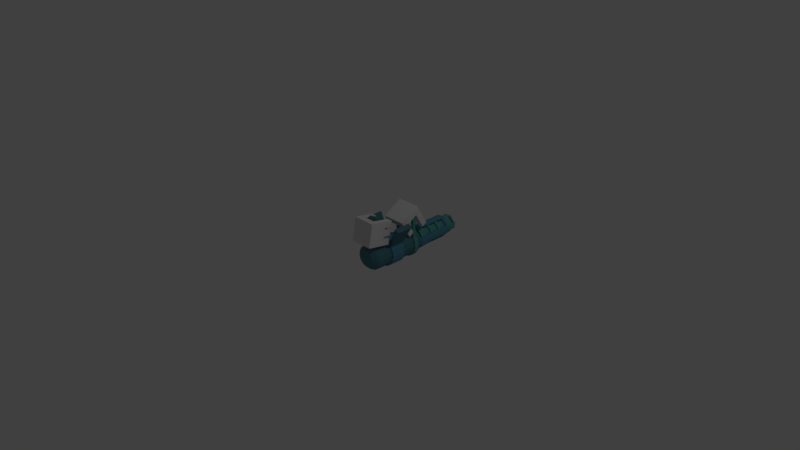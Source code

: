 # Source: cobaltcannon.blend  (saved by Blender 2.77.0; exported with 4.5.12 LTS)
import bpy
from mathutils import Matrix  # noqa: F401  (used for matrix-valued properties, if any)

bpy.ops.wm.read_factory_settings(use_empty=True)
scene = bpy.context.scene
scene.name = 'Scene'

# ---- collections
col_collection_1 = bpy.data.collections.new('Collection 1'); scene.collection.children.link(col_collection_1)

# ---- materials (node trees are filled in below, after node groups)
mat_transparent = bpy.data.materials.new('transparent')
mat_transparent.alpha_threshold = 0.0
mat_transparent.use_transparent_shadow = False
mat_transparent.roughness = 0.5
mat_gray = bpy.data.materials.new('gray')
mat_gray.alpha_threshold = 0.0
mat_gray.use_transparent_shadow = False
mat_gray.diffuse_color = (0.07859, 0.225, 0.2598, 1.0)
mat_gray.roughness = 0.5
mat_blue = bpy.data.materials.new('blue')
mat_blue.alpha_threshold = 0.0
mat_blue.use_transparent_shadow = False
mat_blue.diffuse_color = (0.09199, 0.2931, 0.4109, 1.0)
mat_blue.roughness = 0.5
mat_aqua = bpy.data.materials.new('aqua')
mat_aqua.alpha_threshold = 0.0
mat_aqua.use_transparent_shadow = False
mat_aqua.diffuse_color = (0.09682, 0.3757, 0.3447, 1.0)
mat_aqua.roughness = 0.5
mat_green = bpy.data.materials.new('green')
mat_green.alpha_threshold = 0.0
mat_green.use_transparent_shadow = False
mat_green.diffuse_color = (0.02317, 1.0, 0.0, 1.0)
mat_green.roughness = 0.5
mat_red = bpy.data.materials.new('red')
mat_red.alpha_threshold = 0.0
mat_red.use_transparent_shadow = False
mat_red.diffuse_color = (1.0, 0.0, 0.00277, 1.0)
mat_red.roughness = 0.5

# ---- material node trees

# ---- world
world_world = bpy.data.worlds.new('World'); scene.world = world_world
world_world.color = (0.05088, 0.05088, 0.05088)
world_world.use_sun_shadow = False
world_world.sun_shadow_jitter_overblur = 0.0
world_world.cycles.sampling_method = 'MANUAL'

# ---- cameras
cam_camera = bpy.data.cameras.new('Camera')
cam_camera.clip_end = 100.0
cam_camera.lens = 35.0
cam_camera.sensor_width = 32.0
cam_camera.sensor_height = 18.0
cam_camera.ortho_scale = 7.314
cam_camera.dof.focus_distance = 0.0
cam_camera.dof.aperture_fstop = 128.0

# ---- lights
light_lamp = bpy.data.lights.new('Lamp', 'POINT')
light_lamp.transmission_factor = 0.0
light_lamp.cutoff_distance = 30.0
light_lamp.energy = 100.0
light_lamp.shadow_buffer_clip_start = 1.001
light_lamp.shadow_soft_size = 0.1
light_lamp.shadow_maximum_resolution = 0.006
light_lamp.use_absolute_resolution = True

# ---- meshes
me_cylinder_015 = bpy.data.meshes.new('Cylinder.015')
me_cylinder_015.from_pydata([(0.0, 1.0, -1.0), (0.0, 1.0, 1.0), (0.3827, 0.9239, -1.0), (0.3827, 0.9239, 1.0), (0.7071, 0.7071, -1.0), (0.7071, 0.7071, 1.0), (0.9239, 0.3827, -1.0), (0.9239, 0.3827, 1.0), (1.0, -4.371e-08, -1.0), (1.0, -4.371e-08, 1.0), (0.9239, -0.3827, -1.0), (0.9239, -0.3827, 1.0), (0.7071, -0.7071, -1.0), (0.7071, -0.7071, 1.0), (0.3827, -0.9239, -1.0), (0.3827, -0.9239, 1.0), (1.51e-07, -1.0, -1.0), (1.51e-07, -1.0, 1.0), (-0.3827, -0.9239, -1.0), (-0.3827, -0.9239, 1.0), (-0.7071, -0.7071, -1.0), (-0.7071, -0.7071, 1.0), (-0.9239, -0.3827, -1.0), (-0.9239, -0.3827, 1.0), (-1.0, 1.192e-08, -1.0), (-1.0, 1.192e-08, 1.0), (-0.9239, 0.3827, -1.0), (-0.9239, 0.3827, 1.0), (-0.7071, 0.7071, -1.0), (-0.7071, 0.7071, 1.0), (-0.3827, 0.9239, -1.0), (-0.3827, 0.9239, 1.0), (-0.08333, -1.066, 1.0), (0.08333, -1.066, 1.0), (-0.08333, -1.066, -0.9998), (0.08333, -1.066, -0.9998), (-0.08333, -1.618, 1.0), (0.08333, -1.618, 1.0), (-0.08333, -1.566, -0.9998), (0.08333, -1.566, -0.9998), (-1.052, 0.08333, 1.0), (-1.052, -0.08333, 1.0), (-1.052, 0.08333, -0.9998), (-1.052, -0.08333, -0.9998), (-1.603, 0.08333, 1.0), (-1.603, -0.08333, 1.0), (-1.552, 0.08333, -0.9998), (-1.552, -0.08333, -0.9998), (0.08333, 1.066, 1.0), (-0.08333, 1.066, 1.0), (0.08333, 1.066, -0.9998), (-0.08333, 1.066, -0.9998), (0.08333, 1.618, 1.0), (-0.08333, 1.618, 1.0), (0.08333, 1.566, -0.9998), (-0.08333, 1.566, -0.9998), (1.061, -0.08333, 1.0), (1.061, 0.08333, 1.0), (1.061, -0.08333, -0.9998), (1.061, 0.08333, -0.9998), (1.612, -0.08333, 1.0), (1.612, 0.08333, 1.0), (1.561, -0.08333, -0.9998), (1.561, 0.08333, -0.9998), (-4.804e-07, 1.083, -1.5), (-4.733e-07, 1.083, 1.5), (0.4146, 1.001, 1.5), (0.4146, 1.001, -1.5), (0.3685, -0.8897, -1.5), (0.6809, -0.6809, -1.5), (0.8897, -0.3685, -1.5), (0.963, -4.209e-08, -1.5), (1.083, -4.735e-08, -1.5), (1.001, -0.4146, -1.5), (0.766, -0.766, -1.5), (0.4146, -1.001, -1.5), (-3.513e-07, -1.083, -1.5), (-0.4146, -1.001, -1.5), (-0.766, -0.766, -1.5), (-1.001, -0.4146, -1.5), (-1.083, 1.292e-08, -1.5), (-1.001, 0.4146, -1.5), (-0.963, 1.148e-08, -1.5), (-0.8897, -0.3685, -1.5), (-0.6809, -0.6809, -1.5), (-0.3685, -0.8897, -1.5), (-3.513e-07, -0.963, -1.5), (0.8897, 0.3685, -1.5), (0.6809, 0.6809, -1.5), (0.3685, 0.8897, -1.5), (-4.804e-07, 0.963, -1.5), (-0.3685, 0.8897, -1.5), (-0.6809, 0.6809, -1.5), (-0.8897, 0.3685, -1.5), (-0.766, 0.766, -1.5), (-0.4146, 1.001, -1.5), (0.766, 0.766, -1.5), (1.001, 0.4146, -1.5), (-0.4146, 1.001, 1.5), (0.963, -4.209e-08, 1.5), (1.083, -4.735e-08, 1.5), (1.001, 0.4146, 1.5), (0.766, 0.766, 1.5), (-0.766, 0.766, 1.5), (-1.001, 0.4146, 1.5), (-1.083, 1.292e-08, 1.5), (-1.001, -0.4146, 1.5), (-0.963, 1.148e-08, 1.5), (-0.8897, 0.3685, 1.5), (-0.6809, 0.6809, 1.5), (-0.3685, 0.8897, 1.5), (-4.733e-07, 0.963, 1.5), (0.3685, 0.8897, 1.5), (0.6809, 0.6809, 1.5), (0.8897, 0.3685, 1.5), (0.3685, -0.8897, 1.5), (-3.441e-07, -0.963, 1.5), (-0.3685, -0.8897, 1.5), (-0.6809, -0.6809, 1.5), (-0.8897, -0.3685, 1.5), (-0.766, -0.766, 1.5), (-0.4146, -1.001, 1.5), (-3.441e-07, -1.083, 1.5), (0.4146, -1.001, 1.5), (0.766, -0.766, 1.5), (1.001, -0.4146, 1.5), (0.8897, -0.3685, 1.5), (0.6809, -0.6809, 1.5)], [], [(0, 1, 3, 2), (2, 3, 5, 4), (4, 5, 7, 6), (6, 7, 9, 8), (8, 9, 11, 10), (10, 11, 13, 12), (12, 13, 15, 14), (14, 15, 17, 16), (16, 17, 19, 18), (18, 19, 21, 20), (20, 21, 23, 22), (22, 23, 25, 24), (24, 25, 27, 26), (26, 27, 29, 28), (3, 1, 31, 29, 27, 25, 23, 21, 19, 17, 15, 13, 11, 9, 7, 5), (28, 29, 31, 30), (30, 31, 1, 0), (0, 2, 4, 6, 8, 10, 12, 14, 16, 18, 20, 22, 24, 26, 28, 30), (33, 35, 34, 32), (35, 39, 38, 34), (39, 37, 36, 38), (37, 33, 32, 36), (32, 34, 38, 36), (37, 39, 35, 33), (41, 43, 42, 40), (43, 47, 46, 42), (47, 45, 44, 46), (45, 41, 40, 44), (40, 42, 46, 44), (45, 47, 43, 41), (49, 51, 50, 48), (51, 55, 54, 50), (55, 53, 52, 54), (53, 49, 48, 52), (48, 50, 54, 52), (53, 55, 51, 49), (57, 59, 58, 56), (59, 63, 62, 58), (63, 61, 60, 62), (61, 57, 56, 60), (56, 58, 62, 60), (61, 63, 59, 57), (64, 65, 66, 67), (68, 69, 70, 71, 72, 73, 74, 75, 76, 77, 78, 79, 80, 81, 82, 83, 84, 85, 86), (71, 87, 88, 89, 90, 91, 92, 93, 82, 81, 94, 95, 64, 67, 96, 97, 72), (95, 98, 65, 64), (99, 100, 101, 102, 66, 65, 98, 103, 104, 105, 106, 107, 108, 109, 110, 111, 112, 113, 114), (115, 116, 117, 118, 119, 107, 106, 120, 121, 122, 123, 124, 125, 100, 99, 126, 127), (67, 66, 102, 96), (96, 102, 101, 97), (97, 101, 100, 72), (72, 100, 125, 73), (73, 125, 124, 74), (74, 124, 123, 75), (75, 123, 122, 76), (76, 122, 121, 77), (77, 121, 120, 78), (78, 120, 106, 79), (79, 106, 105, 80), (80, 105, 104, 81), (81, 104, 103, 94), (94, 103, 98, 95), (90, 89, 112, 111), (91, 90, 111, 110), (89, 88, 113, 112), (92, 91, 110, 109), (88, 87, 114, 113), (93, 92, 109, 108), (87, 71, 99, 114), (82, 93, 108, 107), (71, 70, 126, 99), (83, 82, 107, 119), (70, 69, 127, 126), (84, 83, 119, 118), (69, 68, 115, 127), (85, 84, 118, 117), (68, 86, 116, 115), (86, 85, 117, 116)])
me_cylinder_015.polygons.foreach_set('material_index', [0, 0, 0, 0, 0, 0, 0, 0, 0, 0, 0, 0, 0, 0, 0, 0, 0, 0, 1, 1, 1, 1, 1, 1, 1, 1, 1, 1, 1, 1, 1, 1, 1, 1, 1, 1, 1, 1, 1, 1, 1, 1, 1, 1, 1, 1, 1, 1, 1, 1, 1, 1, 1, 1, 1, 1, 1, 1, 1, 1, 1, 1, 1, 1, 1, 1, 1, 1, 1, 1, 1, 1, 1, 1, 1, 1, 1, 1])
me_cylinder_015.materials.append(mat_transparent)
me_cylinder_015.materials.append(mat_gray)
me_cylinder_015.use_remesh_preserve_volume = False
me_cylinder_015.use_remesh_preserve_attributes = False
me_cylinder_015.use_mirror_vertex_groups = False
me_cylinder_015.update()
me_cylinder_006 = bpy.data.meshes.new('Cylinder.006')
me_cylinder_006.from_pydata([(0.0, 1.0, -1.0), (0.0, 1.0, 1.0), (0.3827, 0.9239, -1.0), (0.3827, 0.9239, 1.0), (0.7071, 0.7071, -1.0), (0.7071, 0.7071, 1.0), (0.9239, 0.3827, -1.0), (0.9239, 0.3827, 1.0), (1.0, -4.371e-08, -1.0), (1.0, -4.371e-08, 1.0), (0.9239, -0.3827, -1.0), (0.9239, -0.3827, 1.0), (0.7071, -0.7071, -1.0), (0.7071, -0.7071, 1.0), (0.3827, -0.9239, -1.0), (0.3827, -0.9239, 1.0), (1.51e-07, -1.0, -1.0), (1.51e-07, -1.0, 1.0), (-0.3827, -0.9239, -1.0), (-0.3827, -0.9239, 1.0), (-0.7071, -0.7071, -1.0), (-0.7071, -0.7071, 1.0), (-0.9239, -0.3827, -1.0), (-0.9239, -0.3827, 1.0), (-1.0, 1.192e-08, -1.0), (-1.0, 1.192e-08, 1.0), (-0.9239, 0.3827, -1.0), (-0.9239, 0.3827, 1.0), (-0.7071, 0.7071, -1.0), (-0.7071, 0.7071, 1.0), (-0.3827, 0.9239, -1.0), (-0.3827, 0.9239, 1.0), (-0.01928, 1.094, -1.0), (-0.01928, 1.094, 1.0), (0.4014, 1.018, 1.0), (0.4014, 1.018, -1.0), (0.4014, -1.018, -1.0), (0.4014, -1.018, 1.0), (-0.01881, -1.094, 1.0), (-0.01881, -1.094, -1.0), (-0.01873, -1.094, -1.0), (-0.01873, -1.094, 1.0), (-0.4014, -1.018, 1.0), (-0.4014, -1.018, -1.0), (-0.4014, 1.018, -1.0), (-0.4014, 1.018, 1.0), (-0.01873, 1.094, 1.0), (-0.01873, 1.094, -1.0), (0.3827, 0.9239, 15.0), (3.773e-15, 1.0, 15.0), (1.51e-07, -1.0, 15.0), (0.3827, -0.9239, 15.0), (-0.3827, -0.9239, 15.0), (-0.3827, 0.9239, 15.0), (0.4014, 1.018, 15.0), (-0.01928, 1.094, 15.0), (-0.01881, -1.094, 15.0), (0.4014, -1.018, 15.0), (-0.4014, -1.018, 15.0), (-0.01873, -1.094, 15.0), (-0.01873, 1.094, 15.0), (-0.4014, 1.018, 15.0), (0.4074, 0.9828, 20.26), (0.0003439, 1.064, 20.26), (0.0003441, -1.064, 20.26), (0.4074, -0.9828, 20.26), (-0.4067, -0.9828, 20.26), (-0.4067, 0.9828, 20.26), (0.4273, 1.083, 20.26), (-0.02016, 1.164, 20.26), (-0.01967, -1.164, 20.26), (0.4273, -1.083, 20.26), (-0.4267, -1.083, 20.26), (-0.01958, -1.164, 20.26), (-0.01958, 1.164, 20.26), (-0.4267, 1.083, 20.26), (0.4038, 0.9742, 24.23), (0.0002938, 1.054, 24.23), (0.000294, -1.054, 24.23), (0.4038, -0.9742, 24.23), (-0.4032, -0.9742, 24.23), (-0.4032, 0.9742, 24.23), (0.4236, 1.073, 24.23), (-0.02003, 1.154, 24.23), (-0.01954, -1.154, 24.23), (0.4236, -1.073, 24.23), (-0.423, -1.073, 24.23), (-0.01945, -1.154, 24.23), (-0.01945, 1.154, 24.23), (-0.423, 1.073, 24.23), (0.2984, 0.7231, 27.28), (-0.001172, 0.7827, 27.28), (-0.001172, -0.7827, 27.28), (0.2984, -0.7231, 27.28), (-0.3007, -0.7231, 27.28), (-0.3007, 0.7231, 27.28), (0.313, 0.7968, 27.28), (-0.01626, 0.8564, 27.28), (-0.0159, -0.8564, 27.28), (0.313, -0.7968, 27.28), (-0.3154, -0.7968, 27.28), (-0.01583, -0.8564, 27.28), (-0.01583, 0.8564, 27.28), (-0.3154, 0.7968, 27.28)], [], [(2, 3, 5, 4), (4, 5, 7, 6), (6, 7, 9, 8), (8, 9, 11, 10), (10, 11, 13, 12), (12, 13, 15, 14), (18, 19, 21, 20), (20, 21, 23, 22), (22, 23, 25, 24), (24, 25, 27, 26), (26, 27, 29, 28), (3, 1, 31, 29, 27, 25, 23, 21, 19, 17, 15, 13, 11, 9, 7, 5), (28, 29, 31, 30), (0, 2, 4, 6, 8, 10, 12, 14, 16, 18, 20, 22, 24, 26, 28, 30), (32, 33, 34, 35), (1, 33, 32, 0), (37, 15, 51, 57), (2, 35, 34, 3), (0, 32, 35, 2), (36, 37, 38, 39), (15, 37, 36, 14), (15, 17, 50, 51), (16, 39, 38, 17), (14, 36, 39, 16), (40, 41, 42, 43), (17, 41, 40, 16), (33, 1, 49, 55), (18, 43, 42, 19), (16, 40, 43, 18), (44, 45, 46, 47), (31, 45, 44, 30), (46, 45, 61, 60), (0, 47, 46, 1), (30, 44, 47, 0), (51, 50, 64, 65), (57, 51, 65, 71), (49, 60, 74, 63), (49, 48, 62, 63), (1, 3, 48, 49), (41, 17, 50, 59), (45, 31, 53, 61), (3, 34, 54, 48), (31, 1, 49, 53), (17, 38, 56, 50), (19, 42, 58, 52), (17, 19, 52, 50), (1, 46, 60, 49), (34, 33, 55, 54), (38, 37, 57, 56), (42, 41, 59, 58), (71, 65, 79, 85), (63, 74, 88, 77), (63, 62, 76, 77), (70, 71, 85, 84), (50, 56, 70, 64), (50, 52, 66, 64), (58, 59, 73, 72), (53, 49, 63, 67), (59, 50, 64, 73), (54, 55, 69, 68), (52, 58, 72, 66), (55, 49, 63, 69), (60, 61, 75, 74), (48, 54, 68, 62), (61, 53, 67, 75), (56, 57, 71, 70), (77, 88, 102, 91), (77, 76, 90, 91), (84, 85, 99, 98), (89, 81, 95, 103), (65, 64, 78, 79), (64, 70, 84, 78), (64, 66, 80, 78), (72, 73, 87, 86), (67, 63, 77, 81), (73, 64, 78, 87), (68, 69, 83, 82), (66, 72, 86, 80), (69, 63, 77, 83), (74, 75, 89, 88), (62, 68, 82, 76), (75, 67, 81, 89), (90, 96, 97, 91), (92, 98, 99, 93), (94, 100, 101, 92), (91, 102, 103, 95), (85, 79, 93, 99), (79, 78, 92, 93), (78, 84, 98, 92), (78, 80, 94, 92), (86, 87, 101, 100), (81, 77, 91, 95), (87, 78, 92, 101), (82, 83, 97, 96), (80, 86, 100, 94), (83, 77, 91, 97), (88, 89, 103, 102), (76, 82, 96, 90)])
me_cylinder_006.materials.append(mat_blue)
me_cylinder_006.use_remesh_preserve_volume = False
me_cylinder_006.use_remesh_preserve_attributes = False
me_cylinder_006.use_mirror_vertex_groups = False
me_cylinder_006.update()
me_cylinder_004 = bpy.data.meshes.new('Cylinder.004')
me_cylinder_004.from_pydata([(0.0, 1.0, -1.0), (0.0, 1.0, 1.0), (0.3827, 0.9239, 1.0), (0.3827, 0.9239, -1.0), (0.3197, 0.7718, -1.076), (1.49e-08, 0.8353, -1.076), (-0.3827, 0.9239, -1.0), (-0.3827, 0.9239, 1.0), (-1.49e-08, 1.199, 1.186), (0.4587, 1.107, 1.186), (0.7071, 0.7071, 1.0), (0.7071, 0.7071, -1.0), (-0.3197, 0.7718, -1.076), (0.5907, 0.5907, -1.076), (0.7718, 0.3197, -1.076), (0.8353, -2.913e-08, -1.076), (0.7718, -0.3197, -1.076), (0.5907, -0.5907, -1.076), (0.3197, -0.7718, -1.076), (1.49e-07, -0.8353, -1.076), (4.47e-08, -0.6667, -1.076), (0.2551, -0.6159, -1.076), (0.4714, -0.4714, -1.076), (0.6159, -0.2551, -1.076), (0.6667, 4.35e-09, -1.076), (0.6159, 0.2551, -1.076), (0.4714, 0.4714, -1.076), (0.2551, 0.6159, -1.076), (1.49e-08, 0.6667, -1.076), (-0.2551, 0.6159, -1.076), (-0.4714, 0.4714, -1.076), (-0.6159, 0.2551, -1.076), (-0.6667, -1.546e-07, -1.076), (-0.6159, -0.2551, -1.076), (-0.4714, -0.4714, -1.076), (-0.2551, -0.6159, -1.076), (-0.3197, -0.7718, -1.076), (-0.5907, -0.5907, -1.076), (-0.7718, -0.3197, -1.076), (-0.8353, 1.734e-08, -1.076), (-0.7718, 0.3197, -1.076), (-0.5907, 0.5907, -1.076), (-0.7071, 0.7071, -1.0), (-0.7071, 0.7071, 1.0), (-0.4587, 1.107, 1.186), (0.8475, 0.8475, 1.186), (-0.8475, 0.8475, 1.186), (-1.107, 0.4587, 1.186), (-1.199, 2.61e-08, 1.186), (-1.107, -0.4587, 1.186), (-0.8475, -0.8475, 1.186), (-0.4587, -1.107, 1.186), (1.788e-07, -1.199, 1.186), (0.4587, -1.107, 1.186), (0.8475, -0.8475, 1.186), (1.107, -0.4587, 1.186), (1.199, -4.058e-08, 1.186), (1.107, 0.4587, 1.186), (0.9239, 0.3827, 1.0), (0.9239, 0.3827, -1.0), (1.0, -4.371e-08, -1.0), (0.9239, -0.3827, -1.0), (0.7071, -0.7071, -1.0), (0.3827, -0.9239, -1.0), (1.639e-07, -1.0, -1.0), (-0.3827, -0.9239, -1.0), (-0.7071, -0.7071, -1.0), (-0.9239, -0.3827, -1.0), (-1.0, 1.192e-08, -1.0), (-0.9239, 0.3827, -1.0), (-0.9239, 0.3827, 1.0), (-1.0, 1.192e-08, 1.0), (-0.9239, -0.3827, 1.0), (-0.7071, -0.7071, 1.0), (-0.3827, -0.9239, 1.0), (1.639e-07, -1.0, 1.0), (0.3827, -0.9239, 1.0), (0.7071, -0.7071, 1.0), (0.9239, -0.3827, 1.0), (1.0, -4.371e-08, 1.0), (-0.6159, 0.2551, -1.046), (-0.6667, -1.51e-07, -1.046), (-0.6159, -0.2551, -1.046), (-0.4714, 0.4714, -1.046), (-0.2551, 0.6159, -1.046), (1.49e-08, 0.6667, -1.046), (0.2551, 0.6159, -1.046), (0.4714, 0.4714, -1.046), (0.6159, 0.2551, -1.046), (0.6667, 7.91e-09, -1.046), (0.6159, -0.2551, -1.046), (0.4714, -0.4714, -1.046), (0.2551, -0.6159, -1.046), (4.47e-08, -0.6667, -1.046), (-0.2551, -0.6159, -1.046), (-0.4714, -0.4714, -1.046), (-0.01267, 1.062, -1.134), (0.395, 0.9859, -1.134), (0.332, 0.8338, -1.21), (-0.01267, 0.8974, -1.21), (-0.395, 0.9859, -1.134), (-0.01234, 1.062, -1.134), (-0.01234, 0.8974, -1.21), (-0.332, 0.8338, -1.21), (0.9859, 0.395, -1.134), (1.062, 0.01234, -1.134), (0.8974, 0.01234, -1.21), (0.8338, 0.332, -1.21), (1.062, 0.01399, -1.134), (0.9859, -0.395, -1.134), (0.8338, -0.332, -1.21), (0.8974, 0.01399, -1.21), (0.395, -0.9859, -1.134), (-0.01267, -1.062, -1.134), (-0.01267, -0.8974, -1.21), (0.332, -0.8338, -1.21), (-0.01234, -1.062, -1.134), (-0.395, -0.9859, -1.134), (-0.332, -0.8338, -1.21), (-0.01234, -0.8974, -1.21), (-0.9859, -0.395, -1.134), (-1.062, 0.01265, -1.134), (-0.8974, 0.01399, -1.21), (-0.8338, -0.332, -1.21), (-1.062, 0.01234, -1.134), (-0.9859, 0.395, -1.134), (-0.8338, 0.332, -1.21), (-0.8974, 0.01234, -1.21), (0.3321, 0.8335, -1.253), (-0.01196, 0.8977, -1.253), (0.279, 0.7051, -1.318), (-0.01196, 0.7587, -1.318), (-0.01169, 0.8977, -1.253), (-0.3347, 0.8335, -1.253), (-0.01169, 0.7587, -1.318), (-0.2815, 0.7051, -1.318), (0.8951, 0.01175, -1.253), (0.8309, 0.3347, -1.253), (0.7561, 0.01175, -1.318), (0.7025, 0.2816, -1.318), (0.8309, -0.3321, -1.253), (0.8951, 0.01314, -1.253), (0.7025, -0.2789, -1.318), (0.7561, 0.01314, -1.318), (-0.01196, -0.8951, -1.253), (0.3321, -0.8308, -1.253), (-0.01196, -0.7561, -1.318), (0.279, -0.7024, -1.318), (-0.3347, -0.8308, -1.253), (-0.01169, -0.8951, -1.253), (-0.2815, -0.7024, -1.318), (-0.01169, -0.7561, -1.318), (-0.8977, 0.0118, -1.253), (-0.8334, -0.3321, -1.253), (-0.7587, 0.0118, -1.318), (-0.705, -0.2789, -1.318), (-0.8334, 0.3347, -1.253), (-0.8977, 0.01175, -1.253), (-0.705, 0.2816, -1.318), (-0.7587, 0.01175, -1.318)], [], [(0, 1, 2, 3), (6, 7, 1, 0), (2, 1, 8, 9), (3, 2, 10, 11), (3, 11, 13, 4), (5, 4, 13, 14, 15, 16, 17, 18, 19, 20, 21, 22, 23, 24, 25, 26, 27, 28, 29), (5, 29, 30, 31, 32, 33, 34, 35, 20, 19, 36, 37, 38, 39, 40, 41, 12), (42, 43, 7, 6), (1, 7, 44, 8), (10, 2, 9, 45), (9, 8, 44, 46, 47, 48, 49, 50, 51, 52, 53, 54, 55, 56, 57, 45), (11, 10, 58, 59), (42, 6, 12, 41), (11, 59, 14, 13), (61, 62, 17, 16), (62, 63, 18, 17), (65, 66, 37, 36), (66, 67, 38, 37), (69, 42, 41, 40), (69, 70, 43, 42), (7, 43, 46, 44), (58, 10, 45, 57), (43, 70, 47, 46), (70, 71, 48, 47), (71, 72, 49, 48), (72, 73, 50, 49), (73, 74, 51, 50), (74, 75, 52, 51), (75, 76, 53, 52), (76, 77, 54, 53), (77, 78, 55, 54), (78, 79, 56, 55), (79, 58, 57, 56), (59, 58, 79, 60), (60, 79, 78, 61), (61, 78, 77, 62), (62, 77, 76, 63), (63, 76, 75, 64), (64, 75, 74, 65), (65, 74, 73, 66), (66, 73, 72, 67), (67, 72, 71, 68), (68, 71, 70, 69), (32, 31, 80, 81), (33, 32, 81, 82), (80, 83, 84, 85, 86, 87, 88, 89, 90, 91, 92, 93, 94, 95, 82, 81), (31, 30, 83, 80), (34, 33, 82, 95), (35, 34, 95, 94), (20, 35, 94, 93), (21, 20, 93, 92), (22, 21, 92, 91), (23, 22, 91, 90), (24, 23, 90, 89), (25, 24, 89, 88), (26, 25, 88, 87), (27, 26, 87, 86), (28, 27, 86, 85), (29, 28, 85, 84), (30, 29, 84, 83), (102, 103, 135, 134), (3, 97, 96, 0), (4, 98, 97, 3), (5, 99, 98, 4), (0, 96, 99, 5), (122, 123, 155, 154), (0, 101, 100, 6), (5, 102, 101, 0), (12, 103, 102, 5), (6, 100, 103, 12), (101, 102, 134, 132), (60, 105, 104, 59), (15, 106, 105, 60), (14, 107, 106, 15), (59, 104, 107, 14), (121, 122, 154, 152), (61, 109, 108, 60), (16, 110, 109, 61), (15, 111, 110, 16), (60, 108, 111, 15), (115, 112, 145, 147), (64, 113, 112, 63), (19, 114, 113, 64), (18, 115, 114, 19), (63, 112, 115, 18), (100, 101, 132, 133), (65, 117, 116, 64), (36, 118, 117, 65), (19, 119, 118, 36), (64, 116, 119, 19), (120, 121, 152, 153), (68, 121, 120, 67), (39, 122, 121, 68), (38, 123, 122, 39), (67, 120, 123, 38), (114, 115, 147, 146), (69, 125, 124, 68), (40, 126, 125, 69), (39, 127, 126, 40), (68, 124, 127, 39), (129, 128, 130, 131), (133, 132, 134, 135), (137, 136, 138, 139), (141, 140, 142, 143), (145, 144, 146, 147), (149, 148, 150, 151), (153, 152, 154, 155), (157, 156, 158, 159), (108, 109, 140, 141), (123, 120, 153, 155), (103, 100, 133, 135), (109, 110, 142, 140), (110, 111, 143, 142), (116, 117, 148, 149), (96, 97, 128, 129), (111, 108, 141, 143), (117, 118, 150, 148), (97, 98, 130, 128), (118, 119, 151, 150), (98, 99, 131, 130), (124, 125, 156, 157), (104, 105, 136, 137), (119, 116, 149, 151), (99, 96, 129, 131), (125, 126, 158, 156), (105, 106, 138, 136), (126, 127, 159, 158), (106, 107, 139, 138), (112, 113, 144, 145), (127, 124, 157, 159), (107, 104, 137, 139), (113, 114, 146, 144)])
me_cylinder_004.polygons.foreach_set('material_index', [0, 0, 0, 0, 0, 0, 0, 0, 0, 0, 0, 0, 0, 0, 0, 0, 0, 0, 0, 0, 0, 0, 0, 0, 0, 0, 0, 0, 0, 0, 0, 0, 0, 0, 0, 0, 0, 0, 0, 0, 0, 0, 0, 0, 0, 1, 0, 0, 0, 0, 0, 0, 0, 0, 0, 0, 0, 0, 0, 0, 0, 0, 0, 0, 0, 0, 0, 0, 0, 0, 0, 0, 0, 0, 0, 0, 0, 0, 0, 0, 0, 0, 0, 0, 0, 0, 0, 0, 0, 0, 0, 0, 0, 0, 0, 0, 0, 0, 0, 0, 0, 0, 0, 0, 0, 0, 0, 0, 0, 0, 0, 0, 0, 0, 0, 0, 0, 0, 0, 0, 0, 0, 0, 0, 0, 0, 0, 0, 0, 0, 0, 0])
me_cylinder_004.materials.append(mat_aqua)
me_cylinder_004.materials.append(mat_green)
me_cylinder_004.use_remesh_preserve_volume = False
me_cylinder_004.use_remesh_preserve_attributes = False
me_cylinder_004.use_mirror_vertex_groups = False
me_cylinder_004.update()
me_cylinder_009 = bpy.data.meshes.new('Cylinder.009')
me_cylinder_009.from_pydata([(0.0, 1.0, -1.0), (0.0, 1.0, 1.0), (0.3827, 0.9239, -1.0), (0.3827, 0.9239, 1.0), (0.7071, 0.7071, -1.0), (0.7071, 0.7071, 1.0), (0.9239, 0.3827, -1.0), (0.9239, 0.3827, 1.0), (1.0, -4.371e-08, -1.0), (1.0, -4.371e-08, 1.0), (0.9239, -0.3827, -1.0), (0.9239, -0.3827, 1.0), (0.7071, -0.7071, -1.0), (0.7071, -0.7071, 1.0), (0.3827, -0.9239, -1.0), (0.3827, -0.9239, 1.0), (1.51e-07, -1.0, -1.0), (1.51e-07, -1.0, 1.0), (-0.3827, -0.9239, -1.0), (-0.3827, -0.9239, 1.0), (-0.7071, -0.7071, -1.0), (-0.7071, -0.7071, 1.0), (-0.9239, -0.3827, -1.0), (-0.9239, -0.3827, 1.0), (-1.0, 1.192e-08, -1.0), (-1.0, 1.192e-08, 1.0), (-0.9239, 0.3827, -1.0), (-0.9239, 0.3827, 1.0), (-0.7071, 0.7071, -1.0), (-0.7071, 0.7071, 1.0), (-0.3827, 0.9239, -1.0), (-0.3827, 0.9239, 1.0)], [], [(0, 1, 3, 2), (2, 3, 5, 4), (4, 5, 7, 6), (6, 7, 9, 8), (8, 9, 11, 10), (10, 11, 13, 12), (12, 13, 15, 14), (14, 15, 17, 16), (16, 17, 19, 18), (18, 19, 21, 20), (20, 21, 23, 22), (22, 23, 25, 24), (24, 25, 27, 26), (26, 27, 29, 28), (3, 1, 31, 29, 27, 25, 23, 21, 19, 17, 15, 13, 11, 9, 7, 5), (28, 29, 31, 30), (30, 31, 1, 0), (0, 2, 4, 6, 8, 10, 12, 14, 16, 18, 20, 22, 24, 26, 28, 30)])
me_cylinder_009.materials.append(mat_aqua)
me_cylinder_009.use_remesh_preserve_volume = False
me_cylinder_009.use_remesh_preserve_attributes = False
me_cylinder_009.use_mirror_vertex_groups = False
me_cylinder_009.update()
me_cylinder_010 = bpy.data.meshes.new('Cylinder.010')
me_cylinder_010.from_pydata([(0.0, 1.0, -1.0), (0.0, 1.0, 1.0), (0.3827, 0.9239, -1.0), (0.3827, 0.9239, 1.0), (0.7071, 0.7071, -1.0), (0.7071, 0.7071, 1.0), (0.9239, 0.3827, -1.0), (0.9239, 0.3827, 1.0), (1.0, -4.371e-08, -1.0), (1.0, -4.371e-08, 1.0), (0.9239, -0.3827, -1.0), (0.9239, -0.3827, 1.0), (0.7071, -0.7071, -1.0), (0.7071, -0.7071, 1.0), (0.3827, -0.9239, -1.0), (0.3827, -0.9239, 1.0), (1.51e-07, -1.0, -1.0), (1.51e-07, -1.0, 1.0), (-0.3827, -0.9239, -1.0), (-0.3827, -0.9239, 1.0), (-0.7071, -0.7071, -1.0), (-0.7071, -0.7071, 1.0), (-0.9239, -0.3827, -1.0), (-0.9239, -0.3827, 1.0), (-1.0, 1.192e-08, -1.0), (-1.0, 1.192e-08, 1.0), (-0.9239, 0.3827, -1.0), (-0.9239, 0.3827, 1.0), (-0.7071, 0.7071, -1.0), (-0.7071, 0.7071, 1.0), (-0.3827, 0.9239, -1.0), (-0.3827, 0.9239, 1.0)], [], [(0, 1, 3, 2), (2, 3, 5, 4), (4, 5, 7, 6), (6, 7, 9, 8), (8, 9, 11, 10), (10, 11, 13, 12), (12, 13, 15, 14), (14, 15, 17, 16), (16, 17, 19, 18), (18, 19, 21, 20), (20, 21, 23, 22), (22, 23, 25, 24), (24, 25, 27, 26), (26, 27, 29, 28), (3, 1, 31, 29, 27, 25, 23, 21, 19, 17, 15, 13, 11, 9, 7, 5), (28, 29, 31, 30), (30, 31, 1, 0), (0, 2, 4, 6, 8, 10, 12, 14, 16, 18, 20, 22, 24, 26, 28, 30)])
me_cylinder_010.materials.append(mat_aqua)
me_cylinder_010.use_remesh_preserve_volume = False
me_cylinder_010.use_remesh_preserve_attributes = False
me_cylinder_010.use_mirror_vertex_groups = False
me_cylinder_010.update()
me_cylinder_011 = bpy.data.meshes.new('Cylinder.011')
me_cylinder_011.from_pydata([(0.0, 1.0, -1.0), (0.0, 1.0, 1.0), (0.3827, 0.9239, -1.0), (0.3827, 0.9239, 1.0), (0.7071, 0.7071, -1.0), (0.7071, 0.7071, 1.0), (0.9239, 0.3827, -1.0), (0.9239, 0.3827, 1.0), (1.0, -4.371e-08, -1.0), (1.0, -4.371e-08, 1.0), (0.9239, -0.3827, -1.0), (0.9239, -0.3827, 1.0), (0.7071, -0.7071, -1.0), (0.7071, -0.7071, 1.0), (0.3827, -0.9239, -1.0), (0.3827, -0.9239, 1.0), (1.51e-07, -1.0, -1.0), (1.51e-07, -1.0, 1.0), (-0.3827, -0.9239, -1.0), (-0.3827, -0.9239, 1.0), (-0.7071, -0.7071, -1.0), (-0.7071, -0.7071, 1.0), (-0.9239, -0.3827, -1.0), (-0.9239, -0.3827, 1.0), (-1.0, 1.192e-08, -1.0), (-1.0, 1.192e-08, 1.0), (-0.9239, 0.3827, -1.0), (-0.9239, 0.3827, 1.0), (-0.7071, 0.7071, -1.0), (-0.7071, 0.7071, 1.0), (-0.3827, 0.9239, -1.0), (-0.3827, 0.9239, 1.0)], [], [(0, 1, 3, 2), (2, 3, 5, 4), (4, 5, 7, 6), (6, 7, 9, 8), (8, 9, 11, 10), (10, 11, 13, 12), (12, 13, 15, 14), (14, 15, 17, 16), (16, 17, 19, 18), (18, 19, 21, 20), (20, 21, 23, 22), (22, 23, 25, 24), (24, 25, 27, 26), (26, 27, 29, 28), (3, 1, 31, 29, 27, 25, 23, 21, 19, 17, 15, 13, 11, 9, 7, 5), (28, 29, 31, 30), (30, 31, 1, 0), (0, 2, 4, 6, 8, 10, 12, 14, 16, 18, 20, 22, 24, 26, 28, 30)])
me_cylinder_011.materials.append(mat_aqua)
me_cylinder_011.use_remesh_preserve_volume = False
me_cylinder_011.use_remesh_preserve_attributes = False
me_cylinder_011.use_mirror_vertex_groups = False
me_cylinder_011.update()
me_cylinder_012 = bpy.data.meshes.new('Cylinder.012')
me_cylinder_012.from_pydata([(0.0, 1.0, -1.0), (0.0, 1.0, 1.0), (0.3827, 0.9239, -1.0), (0.3827, 0.9239, 1.0), (0.7071, 0.7071, -1.0), (0.7071, 0.7071, 1.0), (0.9239, 0.3827, -1.0), (0.9239, 0.3827, 1.0), (1.0, -4.371e-08, -1.0), (1.0, -4.371e-08, 1.0), (0.9239, -0.3827, -1.0), (0.9239, -0.3827, 1.0), (0.7071, -0.7071, -1.0), (0.7071, -0.7071, 1.0), (0.3827, -0.9239, -1.0), (0.3827, -0.9239, 1.0), (1.51e-07, -1.0, -1.0), (1.51e-07, -1.0, 1.0), (-0.3827, -0.9239, -1.0), (-0.3827, -0.9239, 1.0), (-0.7071, -0.7071, -1.0), (-0.7071, -0.7071, 1.0), (-0.9239, -0.3827, -1.0), (-0.9239, -0.3827, 1.0), (-1.0, 1.192e-08, -1.0), (-1.0, 1.192e-08, 1.0), (-0.9239, 0.3827, -1.0), (-0.9239, 0.3827, 1.0), (-0.7071, 0.7071, -1.0), (-0.7071, 0.7071, 1.0), (-0.3827, 0.9239, -1.0), (-0.3827, 0.9239, 1.0), (-0.01928, 1.094, -1.0), (-0.01928, 1.094, 1.0), (0.4014, 1.018, 1.0), (0.4014, 1.018, -1.0), (0.4014, -1.018, -1.0), (0.4014, -1.018, 1.0), (-0.01881, -1.094, 1.0), (-0.01881, -1.094, -1.0), (-0.01873, -1.094, -1.0), (-0.01873, -1.094, 1.0), (-0.4014, -1.018, 1.0), (-0.4014, -1.018, -1.0), (-0.4014, 1.018, -1.0), (-0.4014, 1.018, 1.0), (-0.01873, 1.094, 1.0), (-0.01873, 1.094, -1.0), (0.3827, 0.9239, 15.0), (3.773e-15, 1.0, 15.0), (1.51e-07, -1.0, 15.0), (0.3827, -0.9239, 15.0), (-0.3827, -0.9239, 15.0), (-0.3827, 0.9239, 15.0), (0.4014, 1.018, 15.0), (-0.01928, 1.094, 15.0), (-0.01881, -1.094, 15.0), (0.4014, -1.018, 15.0), (-0.4014, -1.018, 15.0), (-0.01873, -1.094, 15.0), (-0.01873, 1.094, 15.0), (-0.4014, 1.018, 15.0), (0.4074, 0.9828, 20.26), (0.0003439, 1.064, 20.26), (0.0003441, -1.064, 20.26), (0.4074, -0.9828, 20.26), (-0.4067, -0.9828, 20.26), (-0.4067, 0.9828, 20.26), (0.4273, 1.083, 20.26), (-0.02016, 1.164, 20.26), (-0.01967, -1.164, 20.26), (0.4273, -1.083, 20.26), (-0.4267, -1.083, 20.26), (-0.01958, -1.164, 20.26), (-0.01958, 1.164, 20.26), (-0.4267, 1.083, 20.26), (0.4038, 0.9742, 24.23), (0.0002938, 1.054, 24.23), (0.000294, -1.054, 24.23), (0.4038, -0.9742, 24.23), (-0.4032, -0.9742, 24.23), (-0.4032, 0.9742, 24.23), (0.4236, 1.073, 24.23), (-0.02003, 1.154, 24.23), (-0.01954, -1.154, 24.23), (0.4236, -1.073, 24.23), (-0.423, -1.073, 24.23), (-0.01945, -1.154, 24.23), (-0.01945, 1.154, 24.23), (-0.423, 1.073, 24.23), (0.2984, 0.7231, 27.28), (-0.001172, 0.7827, 27.28), (-0.001172, -0.7827, 27.28), (0.2984, -0.7231, 27.28), (-0.3007, -0.7231, 27.28), (-0.3007, 0.7231, 27.28), (0.313, 0.7968, 27.28), (-0.01626, 0.8564, 27.28), (-0.0159, -0.8564, 27.28), (0.313, -0.7968, 27.28), (-0.3154, -0.7968, 27.28), (-0.01583, -0.8564, 27.28), (-0.01583, 0.8564, 27.28), (-0.3154, 0.7968, 27.28)], [], [(2, 3, 5, 4), (4, 5, 7, 6), (6, 7, 9, 8), (8, 9, 11, 10), (10, 11, 13, 12), (12, 13, 15, 14), (18, 19, 21, 20), (20, 21, 23, 22), (22, 23, 25, 24), (24, 25, 27, 26), (26, 27, 29, 28), (3, 1, 31, 29, 27, 25, 23, 21, 19, 17, 15, 13, 11, 9, 7, 5), (28, 29, 31, 30), (0, 2, 4, 6, 8, 10, 12, 14, 16, 18, 20, 22, 24, 26, 28, 30), (32, 33, 34, 35), (1, 33, 32, 0), (37, 15, 51, 57), (2, 35, 34, 3), (0, 32, 35, 2), (36, 37, 38, 39), (15, 37, 36, 14), (15, 17, 50, 51), (16, 39, 38, 17), (14, 36, 39, 16), (40, 41, 42, 43), (17, 41, 40, 16), (33, 1, 49, 55), (18, 43, 42, 19), (16, 40, 43, 18), (44, 45, 46, 47), (31, 45, 44, 30), (46, 45, 61, 60), (0, 47, 46, 1), (30, 44, 47, 0), (51, 50, 64, 65), (57, 51, 65, 71), (49, 60, 74, 63), (49, 48, 62, 63), (1, 3, 48, 49), (41, 17, 50, 59), (45, 31, 53, 61), (3, 34, 54, 48), (31, 1, 49, 53), (17, 38, 56, 50), (19, 42, 58, 52), (17, 19, 52, 50), (1, 46, 60, 49), (34, 33, 55, 54), (38, 37, 57, 56), (42, 41, 59, 58), (71, 65, 79, 85), (63, 74, 88, 77), (63, 62, 76, 77), (70, 71, 85, 84), (50, 56, 70, 64), (50, 52, 66, 64), (58, 59, 73, 72), (53, 49, 63, 67), (59, 50, 64, 73), (54, 55, 69, 68), (52, 58, 72, 66), (55, 49, 63, 69), (60, 61, 75, 74), (48, 54, 68, 62), (61, 53, 67, 75), (56, 57, 71, 70), (77, 88, 102, 91), (77, 76, 90, 91), (84, 85, 99, 98), (89, 81, 95, 103), (65, 64, 78, 79), (64, 70, 84, 78), (64, 66, 80, 78), (72, 73, 87, 86), (67, 63, 77, 81), (73, 64, 78, 87), (68, 69, 83, 82), (66, 72, 86, 80), (69, 63, 77, 83), (74, 75, 89, 88), (62, 68, 82, 76), (75, 67, 81, 89), (90, 96, 97, 91), (92, 98, 99, 93), (94, 100, 101, 92), (91, 102, 103, 95), (85, 79, 93, 99), (79, 78, 92, 93), (78, 84, 98, 92), (78, 80, 94, 92), (86, 87, 101, 100), (81, 77, 91, 95), (87, 78, 92, 101), (82, 83, 97, 96), (80, 86, 100, 94), (83, 77, 91, 97), (88, 89, 103, 102), (76, 82, 96, 90)])
me_cylinder_012.materials.append(mat_blue)
me_cylinder_012.use_remesh_preserve_volume = False
me_cylinder_012.use_remesh_preserve_attributes = False
me_cylinder_012.use_mirror_vertex_groups = False
me_cylinder_012.update()
me_cube_005 = bpy.data.meshes.new('Cube.005')
me_cube_005.from_pydata([(-1.0, -1.0, -1.0), (-1.0, -1.0, 1.0), (-1.0, 1.0, -1.0), (-1.0, 1.0, 1.0), (1.0, -1.0, -1.0), (1.0, -1.0, 1.0), (1.0, 1.0, -1.0), (1.0, 1.0, 1.0), (-1.176, -1.176, 3.402), (-1.176, 1.176, 3.402), (1.176, 1.176, 3.402), (1.176, -1.176, 3.402)], [], [(1, 3, 2, 0), (3, 7, 6, 2), (7, 5, 4, 6), (5, 1, 0, 4), (0, 2, 6, 4), (3, 1, 8, 9), (11, 10, 9, 8), (1, 5, 11, 8), (7, 3, 9, 10), (5, 7, 10, 11)])
me_cube_005.materials.append(mat_gray)
me_cube_005.use_remesh_preserve_volume = False
me_cube_005.use_remesh_preserve_attributes = False
me_cube_005.use_mirror_vertex_groups = False
me_cube_005.update()
me_cube_002 = bpy.data.meshes.new('Cube.002')
me_cube_002.from_pydata([(-1.0, -1.0, -1.0), (-1.0, -1.0, 1.0), (-1.0, 1.0, -1.0), (-1.0, 1.0, 1.0), (1.0, -1.0, -1.0), (1.0, -1.0, 1.0), (1.0, 1.0, -1.0), (1.0, 1.0, 1.0), (-1.093, -1.0, 0.07577), (-1.093, 1.0, 0.07577), (-1.093, 1.0, -1.0), (-1.093, -1.0, -1.0), (1.093, 1.0, 0.07577), (1.093, -1.0, 0.07577), (1.093, -1.0, -1.0), (1.093, 1.0, -1.0)], [], [(3, 7, 6, 2), (5, 1, 0, 4), (0, 2, 6, 4), (5, 7, 3, 1), (8, 9, 10, 11), (3, 9, 8, 1), (2, 10, 9, 3), (0, 11, 10, 2), (1, 8, 11, 0), (12, 13, 14, 15), (5, 13, 12, 7), (4, 14, 13, 5), (6, 15, 14, 4), (7, 12, 15, 6)])
me_cube_002.materials.append(mat_aqua)
me_cube_002.use_remesh_preserve_volume = False
me_cube_002.use_remesh_preserve_attributes = False
me_cube_002.use_mirror_vertex_groups = False
me_cube_002.update()
me_cube_001 = bpy.data.meshes.new('Cube.001')
me_cube_001.from_pydata([(-1.0, -1.0, -1.0), (-1.0, -1.0, 1.0), (-1.0, 1.0, -1.0), (-1.0, 1.0, 1.0), (1.0, -1.0, -1.0), (1.0, -1.0, 1.0), (1.0, 1.0, -1.0), (1.0, 1.0, 1.0)], [], [(1, 3, 2, 0), (3, 7, 6, 2), (7, 5, 4, 6), (5, 1, 0, 4), (0, 2, 6, 4), (5, 7, 3, 1)])
me_cube_001.materials.append(mat_aqua)
me_cube_001.use_remesh_preserve_volume = False
me_cube_001.use_remesh_preserve_attributes = False
me_cube_001.use_mirror_vertex_groups = False
me_cube_001.update()
me_cylinder_002 = bpy.data.meshes.new('Cylinder.002')
me_cylinder_002.from_pydata([(0.0, 1.0, -1.0), (0.0, 1.0, 1.0), (0.3827, 0.9239, -1.0), (0.3827, 0.9239, 1.0), (0.7071, 0.7071, -1.0), (0.7071, 0.7071, 1.0), (0.9239, 0.3827, -1.0), (0.9239, 0.3827, 1.0), (1.0, -4.371e-08, -1.0), (1.0, -4.371e-08, 1.0), (0.9239, -0.3827, -1.0), (0.9239, -0.3827, 1.0), (0.7071, -0.7071, -1.0), (0.7071, -0.7071, 1.0), (0.3827, -0.9239, -1.0), (0.3827, -0.9239, 1.0), (1.51e-07, -1.0, -1.0), (1.51e-07, -1.0, 1.0), (-0.3827, -0.9239, -1.0), (-0.3827, -0.9239, 1.0), (-0.7071, -0.7071, -1.0), (-0.7071, -0.7071, 1.0), (-0.9239, -0.3827, -1.0), (-0.9239, -0.3827, 1.0), (-1.0, 1.192e-08, -1.0), (-1.0, 1.192e-08, 1.0), (-0.9239, 0.3827, -1.0), (-0.9239, 0.3827, 1.0), (-0.7071, 0.7071, -1.0), (-0.7071, 0.7071, 1.0), (-0.3827, 0.9239, -1.0), (-0.3827, 0.9239, 1.0)], [], [(0, 1, 3, 2), (2, 3, 5, 4), (4, 5, 7, 6), (6, 7, 9, 8), (8, 9, 11, 10), (10, 11, 13, 12), (12, 13, 15, 14), (14, 15, 17, 16), (16, 17, 19, 18), (18, 19, 21, 20), (20, 21, 23, 22), (22, 23, 25, 24), (24, 25, 27, 26), (26, 27, 29, 28), (3, 1, 31, 29, 27, 25, 23, 21, 19, 17, 15, 13, 11, 9, 7, 5), (28, 29, 31, 30), (30, 31, 1, 0), (0, 2, 4, 6, 8, 10, 12, 14, 16, 18, 20, 22, 24, 26, 28, 30)])
me_cylinder_002.materials.append(mat_aqua)
me_cylinder_002.use_remesh_preserve_volume = False
me_cylinder_002.use_remesh_preserve_attributes = False
me_cylinder_002.use_mirror_vertex_groups = False
me_cylinder_002.update()
me_cylinder_001 = bpy.data.meshes.new('Cylinder.001')
me_cylinder_001.from_pydata([(0.0, 1.0, -1.0), (0.0, 1.0, 1.0), (0.3827, 0.9239, -1.0), (0.3827, 0.9239, 1.0), (0.7071, 0.7071, -1.0), (0.7071, 0.7071, 1.0), (0.9239, 0.3827, -1.0), (0.9239, 0.3827, 1.0), (1.0, -4.371e-08, -1.0), (1.0, -4.371e-08, 1.0), (0.9239, -0.3827, -1.0), (0.9239, -0.3827, 1.0), (0.7071, -0.7071, -1.0), (0.7071, -0.7071, 1.0), (0.3827, -0.9239, -1.0), (0.3827, -0.9239, 1.0), (1.51e-07, -1.0, -1.0), (1.51e-07, -1.0, 1.0), (-0.3827, -0.9239, -1.0), (-0.3827, -0.9239, 1.0), (-0.7071, -0.7071, -1.0), (-0.7071, -0.7071, 1.0), (-0.9239, -0.3827, -1.0), (-0.9239, -0.3827, 1.0), (-1.0, 1.192e-08, -1.0), (-1.0, 1.192e-08, 1.0), (-0.9239, 0.3827, -1.0), (-0.9239, 0.3827, 1.0), (-0.7071, 0.7071, -1.0), (-0.7071, 0.7071, 1.0), (-0.3827, 0.9239, -1.0), (-0.3827, 0.9239, 1.0), (0.3364, 0.812, 1.118), (9.994e-09, 0.8789, 1.118), (-0.3364, 0.812, 1.118), (-0.6215, 0.6215, 1.118), (-0.812, 0.3364, 1.118), (-0.8789, 1.116e-08, 1.118), (-0.812, -0.3364, 1.118), (-0.6215, -0.6215, 1.118), (-0.3364, -0.812, 1.118), (1.427e-07, -0.8789, 1.118), (0.3364, -0.812, 1.118), (0.6215, -0.6215, 1.118), (0.812, -0.3364, 1.118), (0.8789, -3.774e-08, 1.118), (0.812, 0.3364, 1.118), (0.6215, 0.6215, 1.118), (9.994e-09, 0.8789, -1.118), (0.3364, 0.812, -1.118), (0.6215, 0.6215, -1.118), (0.812, 0.3364, -1.118), (0.8789, -3.774e-08, -1.118), (0.812, -0.3364, -1.118), (0.6215, -0.6215, -1.118), (0.3364, -0.812, -1.118), (1.427e-07, -0.8789, -1.118), (-0.3364, -0.812, -1.118), (-0.6215, -0.6215, -1.118), (-0.812, -0.3364, -1.118), (-0.8789, 1.116e-08, -1.118), (-0.812, 0.3364, -1.118), (-0.6215, 0.6215, -1.118), (-0.3364, 0.812, -1.118), (0.2868, 0.6925, 1.162), (1.053e-08, 0.7496, 1.162), (-0.2868, 0.6925, 1.162), (-0.53, 0.53, 1.162), (-0.6925, 0.2868, 1.162), (-0.7496, 1.006e-08, 1.162), (-0.6925, -0.2868, 1.162), (-0.53, -0.53, 1.162), (-0.2868, -0.6925, 1.162), (1.237e-07, -0.7496, 1.162), (0.2868, -0.6925, 1.162), (0.53, -0.53, 1.162), (0.6925, -0.2868, 1.162), (0.7496, -3.164e-08, 1.162), (0.6925, 0.2868, 1.162), (0.53, 0.53, 1.162), (1.97e-08, 0.7496, -1.162), (0.2868, 0.6925, -1.162), (0.53, 0.53, -1.162), (0.6925, 0.2868, -1.162), (0.7496, -3.164e-08, -1.162), (0.6925, -0.2868, -1.162), (0.53, -0.53, -1.162), (0.2868, -0.6925, -1.162), (1.329e-07, -0.7496, -1.162), (-0.2868, -0.6925, -1.162), (-0.53, -0.53, -1.162), (-0.6925, -0.2868, -1.162), (-0.7496, 1.006e-08, -1.162), (-0.6925, 0.2868, -1.162), (-0.53, 0.53, -1.162), (-0.2868, 0.6925, -1.162), (0.1096, 0.2647, -1.162), (5.783e-08, 0.2865, -1.162), (0.2026, 0.2026, -1.162), (0.2647, 0.1096, -1.162), (0.2865, -1.033e-08, -1.162), (0.2647, -0.1096, -1.162), (0.2026, -0.2026, -1.162), (0.1096, -0.2647, -1.162), (1.011e-07, -0.2865, -1.162), (-0.1096, -0.2647, -1.162), (-0.2026, -0.2026, -1.162), (-0.2647, -0.1096, -1.162), (-0.2865, 5.605e-09, -1.162), (-0.2647, 0.1096, -1.162), (-0.2026, 0.2026, -1.162), (-0.1096, 0.2647, -1.162), (0.1096, 0.2647, -1.39), (-4.861e-08, 0.2865, -1.39), (0.2026, 0.2026, -1.39), (0.2647, 0.1096, -1.39), (0.2865, -2.39e-08, -1.39), (0.2647, -0.1096, -1.39), (0.2026, -0.2026, -1.39), (0.1096, -0.2647, -1.39), (-5.353e-09, -0.2865, -1.39), (-0.1096, -0.2647, -1.39), (-0.2026, -0.2026, -1.39), (-0.2647, -0.1096, -1.39), (-0.2865, -7.963e-09, -1.39), (-0.2647, 0.1096, -1.39), (-0.2026, 0.2026, -1.39), (-0.1096, 0.2647, -1.39), (-0.05066, 0.6516, -1.162), (-0.1603, 0.6734, -1.162), (0.04227, 0.5895, -1.162), (-0.4249, 0.4966, -1.162), (-0.4467, 0.387, -1.162), (-0.3628, 0.5895, -1.162), (-0.2699, 0.6516, -1.162), (-0.05066, 0.6516, -1.39), (-0.1603, 0.6734, -1.39), (0.04227, 0.5895, -1.39), (-0.4249, 0.4966, -1.39), (-0.4467, 0.387, -1.39), (-0.3628, 0.5895, -1.39), (-0.2699, 0.6516, -1.39), (0.09012, 0.2176, -1.431), (-4.626e-08, 0.2355, -1.431), (0.1665, 0.1665, -1.431), (0.2176, 0.09012, -1.431), (0.2355, -2.272e-08, -1.431), (0.2176, -0.09012, -1.431), (0.1665, -0.1665, -1.431), (0.09012, -0.2176, -1.431), (-1.07e-08, -0.2355, -1.431), (-0.09012, -0.2176, -1.431), (-0.1665, -0.1665, -1.431), (-0.2176, -0.09012, -1.431), (-0.2355, -9.622e-09, -1.431), (-0.2176, 0.09012, -1.431), (-0.1665, 0.1665, -1.431), (-0.09012, 0.2176, -1.431)], [], [(0, 1, 3, 2), (2, 3, 5, 4), (4, 5, 7, 6), (6, 7, 9, 8), (8, 9, 11, 10), (10, 11, 13, 12), (12, 13, 15, 14), (14, 15, 17, 16), (16, 17, 19, 18), (18, 19, 21, 20), (20, 21, 23, 22), (22, 23, 25, 24), (24, 25, 27, 26), (26, 27, 29, 28), (33, 65, 64, 32), (28, 29, 31, 30), (30, 31, 1, 0), (64, 65, 66, 67, 68, 69, 70, 71, 72, 73, 74, 75, 76, 77, 78, 79), (1, 33, 32, 3), (31, 34, 33, 1), (29, 35, 34, 31), (27, 36, 35, 29), (25, 37, 36, 27), (23, 38, 37, 25), (21, 39, 38, 23), (19, 40, 39, 21), (17, 41, 40, 19), (15, 42, 41, 17), (13, 43, 42, 15), (11, 44, 43, 13), (9, 45, 44, 11), (7, 46, 45, 9), (5, 47, 46, 7), (3, 32, 47, 5), (2, 49, 48, 0), (4, 50, 49, 2), (6, 51, 50, 4), (8, 52, 51, 6), (10, 53, 52, 8), (12, 54, 53, 10), (14, 55, 54, 12), (16, 56, 55, 14), (18, 57, 56, 16), (20, 58, 57, 18), (22, 59, 58, 20), (24, 60, 59, 22), (26, 61, 60, 24), (28, 62, 61, 26), (30, 63, 62, 28), (0, 48, 63, 30), (34, 66, 65, 33), (35, 67, 66, 34), (36, 68, 67, 35), (37, 69, 68, 36), (38, 70, 69, 37), (39, 71, 70, 38), (40, 72, 71, 39), (41, 73, 72, 40), (42, 74, 73, 41), (43, 75, 74, 42), (44, 76, 75, 43), (45, 77, 76, 44), (46, 78, 77, 45), (47, 79, 78, 46), (32, 64, 79, 47), (91, 92, 108, 107), (49, 81, 80, 48), (50, 82, 81, 49), (51, 83, 82, 50), (52, 84, 83, 51), (53, 85, 84, 52), (54, 86, 85, 53), (55, 87, 86, 54), (56, 88, 87, 55), (57, 89, 88, 56), (58, 90, 89, 57), (59, 91, 90, 58), (60, 92, 91, 59), (61, 93, 92, 60), (62, 94, 93, 61), (63, 95, 94, 62), (48, 80, 95, 63), (114, 112, 135, 137), (84, 85, 101, 100), (92, 93, 109, 108), (85, 86, 102, 101), (93, 94, 110, 109), (86, 87, 103, 102), (94, 95, 111, 110), (87, 88, 104, 103), (80, 81, 96, 97), (95, 80, 97, 111), (88, 89, 105, 104), (81, 82, 98, 96), (89, 90, 106, 105), (82, 83, 99, 98), (90, 91, 107, 106), (83, 84, 100, 99), (121, 122, 152, 151), (105, 106, 122, 121), (98, 99, 115, 114), (106, 107, 123, 122), (99, 100, 116, 115), (107, 108, 124, 123), (100, 101, 117, 116), (124, 108, 132, 139), (101, 102, 118, 117), (113, 127, 141, 136), (102, 103, 119, 118), (112, 113, 136, 135), (103, 104, 120, 119), (127, 126, 140, 141), (96, 98, 130, 128), (104, 105, 121, 120), (128, 130, 137, 135), (132, 131, 138, 139), (131, 133, 140, 138), (133, 134, 141, 140), (129, 128, 135, 136), (134, 129, 136, 141), (98, 114, 137, 130), (108, 109, 131, 132), (109, 110, 133, 131), (110, 111, 134, 133), (125, 124, 139, 138), (97, 96, 128, 129), (111, 97, 129, 134), (126, 125, 138, 140), (143, 142, 144, 145, 146, 147, 148, 149, 150, 151, 152, 153, 154, 155, 156, 157), (114, 115, 145, 144), (122, 123, 153, 152), (115, 116, 146, 145), (123, 124, 154, 153), (116, 117, 147, 146), (124, 125, 155, 154), (117, 118, 148, 147), (125, 126, 156, 155), (118, 119, 149, 148), (126, 127, 157, 156), (119, 120, 150, 149), (113, 112, 142, 143), (127, 113, 143, 157), (120, 121, 151, 150), (112, 114, 144, 142)])
me_cylinder_001.materials.append(mat_gray)
me_cylinder_001.use_remesh_preserve_volume = False
me_cylinder_001.use_remesh_preserve_attributes = False
me_cylinder_001.use_mirror_vertex_groups = False
me_cylinder_001.update()
me_cylinder = bpy.data.meshes.new('Cylinder')
me_cylinder.from_pydata([(-6.452e-23, 1.0, -1.25), (0.0, 1.0, 1.0), (0.3827, 0.9239, -1.25), (0.3827, 0.9239, 1.0), (0.7071, 0.7071, -1.25), (0.7071, 0.7071, 1.0), (0.9239, 0.3827, -1.25), (0.9239, 0.3827, 1.0), (1.0, -6.485e-08, -1.25), (1.0, -4.371e-08, 1.0), (0.9239, -0.3827, -1.25), (0.9239, -0.3827, 1.0), (0.7071, -0.7071, -1.25), (0.7071, -0.7071, 1.0), (0.3827, -0.9239, -1.25), (0.3827, -0.9239, 1.0), (1.51e-07, -1.0, -1.25), (1.51e-07, -1.0, 1.0), (-0.3827, -0.9239, -1.25), (-0.3827, -0.9239, 1.0), (-0.7071, -0.7071, -1.25), (-0.7071, -0.7071, 1.0), (-0.9239, -0.3827, -1.25), (-0.9239, -0.3827, 1.0), (-1.0, -9.215e-09, -1.25), (-1.0, 1.192e-08, 1.0), (-0.9239, 0.3827, -1.25), (-0.9239, 0.3827, 1.0), (-0.7071, 0.7071, -1.25), (-0.7071, 0.7071, 1.0), (-0.3827, 0.9239, -1.25), (-0.3827, 0.9239, 1.0), (0.3827, 0.9239, 1.02), (7.504e-17, 1.0, 1.02), (0.7071, 0.7071, 1.02), (0.9239, 0.3827, 1.02), (1.0, -4.371e-08, 1.02), (0.9239, -0.3827, 1.02), (0.7071, -0.7071, 1.02), (0.3827, -0.9239, 1.02), (1.51e-07, -1.0, 1.02), (-0.3827, -0.9239, 1.02), (-0.7071, -0.7071, 1.02), (-0.9239, -0.3827, 1.02), (-1.0, 1.192e-08, 1.02), (-0.9239, 0.3827, 1.02), (-0.7071, 0.7071, 1.02), (-0.3827, 0.9239, 1.02), (0.3472, 0.8382, 1.119), (1.402e-08, 0.9073, 1.119), (0.6415, 0.6415, 1.119), (0.8382, 0.3472, 1.119), (0.9073, -3.862e-08, 1.119), (0.8382, -0.3472, 1.119), (0.6415, -0.6415, 1.119), (0.3472, -0.8382, 1.119), (1.51e-07, -0.9073, 1.119), (-0.3472, -0.8382, 1.119), (-0.6415, -0.6415, 1.119), (-0.8382, -0.3472, 1.119), (-0.9073, 1.186e-08, 1.119), (-0.8382, 0.3472, 1.119), (-0.6415, 0.6415, 1.119), (-0.3472, 0.8382, 1.119), (0.2284, 0.5514, 1.277), (2.449e-08, 0.5969, 1.277), (0.422, 0.422, 1.277), (0.5514, 0.2284, 1.277), (0.5969, -2.923e-08, 1.277), (0.5514, -0.2284, 1.277), (0.422, -0.422, 1.277), (0.2284, -0.5514, 1.277), (1.146e-07, -0.5969, 1.277), (-0.2284, -0.5514, 1.277), (-0.422, -0.422, 1.277), (-0.5514, -0.2284, 1.277), (-0.5969, 3.975e-09, 1.277), (-0.5514, 0.2284, 1.277), (-0.422, 0.422, 1.277), (-0.2284, 0.5514, 1.277)], [], [(0, 1, 3, 2), (2, 3, 5, 4), (4, 5, 7, 6), (6, 7, 9, 8), (8, 9, 11, 10), (10, 11, 13, 12), (12, 13, 15, 14), (14, 15, 17, 16), (16, 17, 19, 18), (18, 19, 21, 20), (20, 21, 23, 22), (22, 23, 25, 24), (24, 25, 27, 26), (26, 27, 29, 28), (11, 9, 36, 37), (28, 29, 31, 30), (30, 31, 1, 0), (0, 2, 4, 6, 8, 10, 12, 14, 16, 18, 20, 22, 24, 26, 28, 30), (47, 46, 62, 63), (21, 19, 41, 42), (31, 29, 46, 47), (7, 5, 34, 35), (17, 15, 39, 40), (3, 1, 33, 32), (27, 25, 44, 45), (13, 11, 37, 38), (23, 21, 42, 43), (1, 31, 47, 33), (9, 7, 35, 36), (19, 17, 40, 41), (29, 27, 45, 46), (5, 3, 32, 34), (15, 13, 38, 39), (25, 23, 43, 44), (53, 52, 68, 69), (40, 39, 55, 56), (32, 33, 49, 48), (33, 47, 63, 49), (41, 40, 56, 57), (34, 32, 48, 50), (42, 41, 57, 58), (35, 34, 50, 51), (43, 42, 58, 59), (36, 35, 51, 52), (44, 43, 59, 60), (37, 36, 52, 53), (45, 44, 60, 61), (38, 37, 53, 54), (46, 45, 61, 62), (39, 38, 54, 55), (64, 65, 79, 78, 77, 76, 75, 74, 73, 72, 71, 70, 69, 68, 67, 66), (61, 60, 76, 77), (54, 53, 69, 70), (62, 61, 77, 78), (55, 54, 70, 71), (63, 62, 78, 79), (56, 55, 71, 72), (48, 49, 65, 64), (49, 63, 79, 65), (57, 56, 72, 73), (50, 48, 64, 66), (58, 57, 73, 74), (51, 50, 66, 67), (59, 58, 74, 75), (52, 51, 67, 68), (60, 59, 75, 76)])
me_cylinder.materials.append(mat_gray)
me_cylinder.use_remesh_preserve_volume = False
me_cylinder.use_remesh_preserve_attributes = False
me_cylinder.use_mirror_vertex_groups = False
me_cylinder.update()
me_cube = bpy.data.meshes.new('Cube')
me_cube.from_pydata([(-1.0, -0.8, -0.7188), (-1.0, -1.0, 0.3662), (-1.0, 0.8, -0.7188), (-1.0, 1.0, 0.3662), (1.0, -0.8, -0.7188), (1.0, -1.0, 0.3662), (1.0, 0.8, -0.7188), (1.0, 1.0, 0.3662), (-1.0, 0.09476, 1.376), (-1.0, 1.654, 1.014), (1.0, 1.654, 1.014), (1.0, 0.09476, 1.376), (0.0, -1.0, 0.3662), (0.0, 0.09476, 1.376), (1.0, -0.5793, 0.8713), (-1.0, -0.5793, 0.8713), (-0.5, -1.0, 0.3662), (-0.5, 0.09476, 1.376), (1.0, -0.7896, 0.6188), (-1.0, -0.3689, 1.124), (0.5, -1.0, 0.3662), (0.5, 0.09476, 1.376), (1.0, -0.3689, 1.124), (-1.0, -0.7896, 0.6188), (0.0, -0.3689, 1.124), (0.0, -0.7896, 0.6188), (-0.5, -0.5793, 0.8713), (0.5, -0.5793, 0.8713), (0.5, -0.7896, 0.6188), (-0.5, -0.7896, 0.6188), (-0.5, -0.3689, 1.124), (0.5, -0.3689, 1.124), (0.0, -1.083, 0.6636), (0.0, -0.8723, 0.9162), (0.5, -0.8723, 0.9162), (0.0, -0.662, 1.169), (-0.5, -0.8723, 0.9162), (0.5, -1.083, 0.6636), (-0.5, -1.083, 0.6636), (-0.5, -0.662, 1.169), (0.5, -0.662, 1.169), (-1.0, 1.379, -1.034), (-1.0, -1.0, -1.034), (1.0, 1.379, -1.034), (1.0, -1.0, -1.034), (-1.357, 1.808, -1.034), (-1.357, -1.502, -1.034), (1.357, 1.808, -1.034), (1.357, -1.502, -1.034), (-1.357, 1.808, -1.241), (-1.357, -1.502, -1.241), (1.357, 1.808, -1.241), (1.357, -1.502, -1.241), (-0.7785, 1.102, -1.241), (-0.7785, -0.7962, -1.241), (0.7785, 1.102, -1.241), (0.7785, -0.7962, -1.241), (-0.7785, 1.102, -1.66), (-0.7785, -0.7962, -1.66), (0.7785, 1.102, -1.66), (0.7785, -0.7962, -1.66)], [], [(1, 3, 2, 0), (3, 7, 6, 2), (7, 5, 4, 6), (5, 20, 12, 16, 1, 0, 4), (2, 6, 43, 41), (7, 3, 9, 10), (11, 10, 9, 8, 17, 13, 21), (5, 7, 10, 11, 22, 14, 18), (3, 1, 23, 15, 19, 8, 9), (31, 22, 11, 21), (30, 24, 13, 17), (24, 30, 39, 35), (28, 18, 14, 27), (25, 28, 37, 32), (12, 20, 28, 25), (20, 5, 18, 28), (23, 29, 26, 15), (1, 16, 29, 23), (16, 12, 25, 29), (19, 30, 17, 8), (15, 26, 30, 19), (27, 31, 40, 34), (24, 31, 21, 13), (26, 29, 38, 36), (27, 14, 22, 31), (38, 32, 33, 36), (32, 37, 34, 33), (36, 33, 35, 39), (33, 34, 40, 35), (28, 27, 34, 37), (30, 26, 36, 39), (29, 25, 32, 38), (31, 24, 35, 40), (42, 41, 45, 46), (4, 0, 42, 44), (6, 4, 44, 43), (0, 2, 41, 42), (48, 46, 50, 52), (44, 42, 46, 48), (41, 43, 47, 45), (43, 44, 48, 47), (51, 52, 56, 55), (45, 47, 51, 49), (47, 48, 52, 51), (46, 45, 49, 50), (56, 54, 58, 60), (50, 49, 53, 54), (52, 50, 54, 56), (49, 51, 55, 53), (58, 57, 59, 60), (53, 55, 59, 57), (55, 56, 60, 59), (54, 53, 57, 58)])
me_cube.polygons.foreach_set('material_index', [0, 0, 0, 0, 0, 0, 0, 0, 0, 0, 0, 1, 0, 1, 0, 0, 0, 0, 0, 0, 0, 1, 0, 1, 0, 1, 1, 1, 1, 1, 1, 1, 1, 0, 0, 0, 0, 0, 0, 0, 0, 0, 0, 0, 0, 0, 0, 0, 0, 0, 0, 0, 0])
me_cube.materials.append(mat_gray)
me_cube.materials.append(mat_red)
me_cube.use_remesh_preserve_volume = False
me_cube.use_remesh_preserve_attributes = False
me_cube.use_mirror_vertex_groups = False
me_cube.update()
me_mesh_011 = bpy.data.meshes.new('Mesh.011')
me_mesh_011.from_pydata([(1.041, -0.381, 0.1341), (0.9666, 0.1005, -0.488), (0.6347, 1.619, 1.249), (0.6347, 1.619, 1.249), (0.9666, 0.1005, -0.488), (1.041, -0.381, 0.1341), (1.137, -0.7117, -1.137), (1.137, -0.7117, -1.137), (1.211, -1.193, -0.5149), (1.137, -0.7117, -1.137), (1.041, -0.381, 0.1341), (1.041, -0.381, 0.1341), (0.6347, 1.619, 1.249), (1.08, -0.6314, 0.4575), (1.041, -0.381, 0.1341), (1.041, -0.381, 0.1341), (1.08, -0.6314, 0.4575), (0.6347, 1.619, 1.249), (1.08, -0.6314, 0.4575), (1.08, -0.6314, 0.4575), (0.7865, 0.6367, 2.518), (1.08, -0.6314, 0.4575), (0.6347, 1.619, 1.249), (0.6347, 1.619, 1.249), (1.08, -0.6314, 0.4575), (0.7865, 0.6367, 2.518), (1.08, -0.6314, 0.4575), (1.08, -0.6314, 0.4575), (1.157, -1.132, 1.104), (1.08, -0.6314, 0.4575), (0.7865, 0.6367, 2.518), (0.7865, 0.6367, 2.518), (1.08, -0.6314, 0.4575), (1.157, -1.132, 1.104), (1.25, -1.444, -0.1914), (1.25, -1.444, -0.1914), (1.327, -1.944, 0.4555), (1.25, -1.444, -0.1914), (1.157, -1.132, 1.104), (1.157, -1.132, 1.104), (0.9279, 0.3508, -0.8114), (0.6347, 1.619, 1.249), (0.9666, 0.1005, -0.488), (0.9666, 0.1005, -0.488), (0.6347, 1.619, 1.249), (0.9279, 0.3508, -0.8114), (0.4828, 2.601, -0.02006), (0.4828, 2.601, -0.02006), (0.9279, 0.3508, -0.8114), (0.4828, 2.601, -0.02006), (0.9279, 0.3508, -0.8114), (0.9279, 0.3508, -0.8114), (0.4828, 2.601, -0.02006), (0.9279, 0.3508, -0.8114), (1.024, 0.02015, -2.082), (1.024, 0.02015, -2.082), (1.098, -0.4613, -1.46), (1.024, 0.02015, -2.082), (0.9279, 0.3508, -0.8114), (0.9279, 0.3508, -0.8114), (-0.06065, 1.218, -0.022), (0.1853, -0.02151, -0.4889), (0.2597, -0.503, 0.1332), (0.2597, -0.503, 0.1332), (0.1853, -0.02151, -0.4889), (-0.06065, 1.218, -0.022), (0.1466, 0.2289, -0.8123), (0.1466, 0.2289, -0.8123), (-0.1351, 1.699, -0.644), (0.1466, 0.2289, -0.8123), (-0.06065, 1.218, -0.022), (-0.06065, 1.218, -0.022), (0.1466, 0.2289, -0.8123), (-0.1351, 1.699, -0.644), (0.1466, 0.2289, -0.8123), (0.1466, 0.2289, -0.8123), (0.2475, -0.1262, -2.103), (0.1466, 0.2289, -0.8123), (-0.1351, 1.699, -0.644), (-0.1351, 1.699, -0.644), (0.1466, 0.2289, -0.8123), (0.2475, -0.1262, -2.103), (0.3219, -0.6077, -1.481), (0.3219, -0.6077, -1.481), (0.2597, -0.503, 0.1332), (0.1686, -0.265, 1.894), (-0.06065, 1.218, -0.022), (-0.06065, 1.218, -0.022), (0.1686, -0.265, 1.894), (0.2597, -0.503, 0.1332), (0.1686, -0.265, 1.894), (0.1686, -0.265, 1.894), (0.2984, -0.7533, 0.4566), (0.1686, -0.265, 1.894), (0.2597, -0.503, 0.1332), (0.2597, -0.503, 0.1332), (0.1686, -0.265, 1.894), (0.2984, -0.7533, 0.4566), (0.3758, -1.254, 1.104), (0.3758, -1.254, 1.104), (0.4737, -1.59, -0.2118), (0.3758, -1.254, 1.104), (0.2984, -0.7533, 0.4566), (0.2984, -0.7533, 0.4566), (0.3758, -1.254, 1.104), (0.4737, -1.59, -0.2118), (0.5511, -2.091, 0.4351), (0.5511, -2.091, 0.4351), (0.3606, -0.858, -1.157), (0.2597, -0.503, 0.1332), (0.1853, -0.02151, -0.4889), (0.1853, -0.02151, -0.4889), (0.2597, -0.503, 0.1332), (0.3606, -0.858, -1.157), (0.435, -1.34, -0.5353), (0.435, -1.34, -0.5353), (0.4828, 2.601, -0.02006), (-0.1351, 1.699, -0.644), (-2.622, 2.016, -0.1017), (-2.622, 2.016, -0.1017), (-0.1351, 1.699, -0.644), (0.4828, 2.601, -0.02006), (-0.1351, 1.699, -0.644), (-0.1351, 1.699, -0.644), (1.024, 0.02015, -2.082), (-0.1351, 1.699, -0.644), (0.4828, 2.601, -0.02006), (0.4828, 2.601, -0.02006), (-0.1351, 1.699, -0.644), (1.024, 0.02015, -2.082), (0.2475, -0.1262, -2.103), (0.2475, -0.1262, -2.103), (-1.687, 1.407, -0.6848), (-2.622, 2.016, -0.1017), (-0.1351, 1.699, -0.644), (-0.1351, 1.699, -0.644), (-2.622, 2.016, -0.1017), (-1.687, 1.407, -0.6848), (-2.173, -0.1285, -1.815), (-2.173, -0.1285, -1.815), (-1.396, 0.01784, -1.795), (-2.173, -0.1285, -1.815), (-1.687, 1.407, -0.6848), (-1.687, 1.407, -0.6848), (-2.173, -0.1285, -1.815), (-2.367, 0.6328, 0.1055), (-2.622, 2.016, -0.1017), (-2.622, 2.016, -0.1017), (-2.367, 0.6328, 0.1055), (-2.173, -0.1285, -1.815), (-2.076, -0.756, -1.004), (-2.076, -0.756, -1.004), (-2.367, 0.6328, 0.1055), (-2.318, 0.05128, 2.436), (-2.622, 2.016, -0.1017), (-2.622, 2.016, -0.1017), (-2.318, 0.05128, 2.436), (-2.367, 0.6328, 0.1055), (-2.16, -0.7041, 1.833), (-2.16, -0.7041, 1.833), (-2.318, 0.05128, 2.436), (0.6347, 1.619, 1.249), (-2.622, 2.016, -0.1017), (-2.622, 2.016, -0.1017), (0.6347, 1.619, 1.249), (-2.318, 0.05128, 2.436), (0.7865, 0.6367, 2.518), (0.7865, 0.6367, 2.518), (0.4828, 2.601, -0.02006), (-2.622, 2.016, -0.1017), (0.6347, 1.619, 1.249), (0.6347, 1.619, 1.249), (-2.16, -0.7041, 1.833), (-1.59, 0.7792, 0.1259), (0.1686, -0.265, 1.894), (0.1686, -0.265, 1.894), (-1.59, 0.7792, 0.1259), (-2.16, -0.7041, 1.833), (-2.367, 0.6328, 0.1055), (-2.367, 0.6328, 0.1055), (-1.59, 0.7792, 0.1259), (-0.06065, 1.218, -0.022), (0.1686, -0.265, 1.894), (0.1686, -0.265, 1.894), (-0.06065, 1.218, -0.022), (-1.59, 0.7792, 0.1259), (-0.1351, 1.699, -0.644), (-0.1351, 1.699, -0.644), (-1.687, 1.407, -0.6848), (-0.1351, 1.699, -0.644), (-1.59, 0.7792, 0.1259), (-1.59, 0.7792, 0.1259), (1.157, -1.132, 1.104), (0.1686, -0.265, 1.894), (0.3758, -1.254, 1.104), (0.3758, -1.254, 1.104), (0.1686, -0.265, 1.894), (1.157, -1.132, 1.104), (0.1686, -0.265, 1.894), (0.1686, -0.265, 1.894), (0.7865, 0.6367, 2.518), (0.1686, -0.265, 1.894), (1.157, -1.132, 1.104), (1.157, -1.132, 1.104), (0.1686, -0.265, 1.894), (0.7865, 0.6367, 2.518), (0.1686, -0.265, 1.894), (0.1686, -0.265, 1.894), (-2.318, 0.05128, 2.436), (0.1686, -0.265, 1.894), (0.7865, 0.6367, 2.518), (0.7865, 0.6367, 2.518), (0.1686, -0.265, 1.894), (-2.318, 0.05128, 2.436), (-2.16, -0.7041, 1.833), (-2.16, -0.7041, 1.833), (0.5511, -2.091, 0.4351), (1.157, -1.132, 1.104), (0.3758, -1.254, 1.104), (0.3758, -1.254, 1.104), (1.157, -1.132, 1.104), (0.5511, -2.091, 0.4351), (1.327, -1.944, 0.4555), (1.327, -1.944, 0.4555), (1.08, -0.6314, 0.4575), (0.2597, -0.503, 0.1332), (1.041, -0.381, 0.1341), (1.041, -0.381, 0.1341), (0.2597, -0.503, 0.1332), (1.08, -0.6314, 0.4575), (0.2984, -0.7533, 0.4566), (0.2984, -0.7533, 0.4566), (0.1853, -0.02151, -0.4889), (0.9279, 0.3508, -0.8114), (0.9666, 0.1005, -0.488), (0.9666, 0.1005, -0.488), (0.9279, 0.3508, -0.8114), (0.1853, -0.02151, -0.4889), (0.1466, 0.2289, -0.8123), (0.1466, 0.2289, -0.8123), (0.3606, -0.858, -1.157), (1.211, -1.193, -0.5149), (0.435, -1.34, -0.5353), (0.435, -1.34, -0.5353), (1.211, -1.193, -0.5149), (0.3606, -0.858, -1.157), (1.137, -0.7117, -1.137), (1.137, -0.7117, -1.137), (0.435, -1.34, -0.5353), (1.041, -0.381, 0.1341), (0.2597, -0.503, 0.1332), (0.2597, -0.503, 0.1332), (1.041, -0.381, 0.1341), (0.435, -1.34, -0.5353), (1.211, -1.193, -0.5149), (1.211, -1.193, -0.5149), (0.9666, 0.1005, -0.488), (0.3606, -0.858, -1.157), (0.1853, -0.02151, -0.4889), (0.1853, -0.02151, -0.4889), (0.3606, -0.858, -1.157), (0.9666, 0.1005, -0.488), (1.137, -0.7117, -1.137), (1.137, -0.7117, -1.137), (-2.076, -0.756, -1.004), (-1.59, 0.7792, 0.1259), (-2.367, 0.6328, 0.1055), (-2.367, 0.6328, 0.1055), (-1.59, 0.7792, 0.1259), (-2.076, -0.756, -1.004), (-1.299, -0.6097, -0.9839), (-1.299, -0.6097, -0.9839), (0.3219, -0.6077, -1.481), (0.9279, 0.3508, -0.8114), (0.1466, 0.2289, -0.8123), (0.1466, 0.2289, -0.8123), (0.9279, 0.3508, -0.8114), (0.3219, -0.6077, -1.481), (1.098, -0.4613, -1.46), (1.098, -0.4613, -1.46), (-1.396, 0.01784, -1.795), (-2.076, -0.756, -1.004), (-2.173, -0.1285, -1.815), (-2.173, -0.1285, -1.815), (-2.076, -0.756, -1.004), (-1.396, 0.01784, -1.795), (-1.299, -0.6097, -0.9839), (-1.299, -0.6097, -0.9839), (-1.687, 1.407, -0.6848), (-1.299, -0.6097, -0.9839), (-1.396, 0.01784, -1.795), (-1.396, 0.01784, -1.795), (-1.299, -0.6097, -0.9839), (-1.687, 1.407, -0.6848), (-1.59, 0.7792, 0.1259), (-1.59, 0.7792, 0.1259), (1.024, 0.02015, -2.082), (0.3219, -0.6077, -1.481), (0.2475, -0.1262, -2.103), (0.2475, -0.1262, -2.103), (0.3219, -0.6077, -1.481), (1.024, 0.02015, -2.082), (1.098, -0.4613, -1.46), (1.098, -0.4613, -1.46), (0.4737, -1.59, -0.2118), (1.327, -1.944, 0.4555), (0.5511, -2.091, 0.4351), (0.5511, -2.091, 0.4351), (1.327, -1.944, 0.4555), (0.4737, -1.59, -0.2118), (1.25, -1.444, -0.1914), (1.25, -1.444, -0.1914), (1.08, -0.6314, 0.4575), (0.4737, -1.59, -0.2118), (0.2984, -0.7533, 0.4566), (0.2984, -0.7533, 0.4566), (0.4737, -1.59, -0.2118), (1.08, -0.6314, 0.4575), (1.25, -1.444, -0.1914), (1.25, -1.444, -0.1914)], [], [(0, 1, 2, 3), (4, 5, 6, 7), (8, 9, 10, 11), (12, 13, 14, 15), (16, 17, 18, 19), (20, 21, 22, 23), (24, 25, 26, 27), (28, 29, 30, 31), (32, 33, 34, 35), (36, 37, 38, 39), (40, 41, 42, 43), (44, 45, 46, 47), (48, 49, 50, 51), (52, 53, 54, 55), (56, 57, 58, 59), (60, 61, 62, 63), (64, 65, 66, 67), (68, 69, 70, 71), (72, 73, 74, 75), (76, 77, 78, 79), (80, 81, 82, 83), (84, 85, 86, 87), (88, 89, 90, 91), (92, 93, 94, 95), (96, 97, 98, 99), (100, 101, 102, 103), (104, 105, 106, 107), (108, 109, 110, 111), (112, 113, 114, 115), (116, 117, 118, 119), (120, 121, 122, 123), (124, 125, 126, 127), (128, 129, 130, 131), (132, 133, 134, 135), (136, 137, 138, 139), (140, 141, 142, 143), (144, 145, 146, 147), (148, 149, 150, 151), (152, 153, 154, 155), (156, 157, 158, 159), (160, 161, 162, 163), (164, 165, 166, 167), (168, 169, 170, 171), (172, 173, 174, 175), (176, 177, 178, 179), (180, 181, 182, 183), (184, 185, 186, 187), (188, 189, 190, 191), (192, 193, 194, 195), (196, 197, 198, 199), (200, 201, 202, 203), (204, 205, 206, 207), (208, 209, 210, 211), (212, 213, 214, 215), (216, 217, 218, 219), (220, 221, 222, 223), (224, 225, 226, 227), (228, 229, 230, 231), (232, 233, 234, 235), (236, 237, 238, 239), (240, 241, 242, 243), (244, 245, 246, 247), (248, 249, 250, 251), (252, 253, 254, 255), (256, 257, 258, 259), (260, 261, 262, 263), (264, 265, 266, 267), (268, 269, 270, 271), (272, 273, 274, 275), (276, 277, 278, 279), (280, 281, 282, 283), (284, 285, 286, 287), (288, 289, 290, 291), (292, 293, 294, 295), (296, 297, 298, 299), (300, 301, 302, 303), (304, 305, 306, 307), (308, 309, 310, 311), (312, 313, 314, 315), (316, 317, 318, 319)])
me_mesh_011.use_remesh_preserve_volume = False
me_mesh_011.use_remesh_preserve_attributes = False
me_mesh_011.use_mirror_vertex_groups = False
me_mesh_011.update()
me_mesh_010 = bpy.data.meshes.new('Mesh.010')
me_mesh_010.from_pydata([(-0.6831, 1.626, 1.307), (-1.015, 0.1072, -0.4296), (-1.089, -0.3743, 0.1925), (-1.089, -0.3743, 0.1925), (-1.015, 0.1072, -0.4296), (-0.6831, 1.626, 1.307), (-0.9763, 0.3575, -0.753), (-0.9763, 0.3575, -0.753), (-0.5313, 2.608, 0.03833), (-0.9763, 0.3575, -0.753), (-0.6831, 1.626, 1.307), (-0.6831, 1.626, 1.307), (-0.9763, 0.3575, -0.753), (-0.5313, 2.608, 0.03833), (-0.9763, 0.3575, -0.753), (-0.9763, 0.3575, -0.753), (-1.072, 0.02685, -2.024), (-0.9763, 0.3575, -0.753), (-0.5313, 2.608, 0.03833), (-0.5313, 2.608, 0.03833), (-0.9763, 0.3575, -0.753), (-1.072, 0.02685, -2.024), (-1.146, -0.4546, -1.402), (-1.146, -0.4546, -1.402), (-1.128, -0.6247, 0.5159), (-0.6831, 1.626, 1.307), (-1.089, -0.3743, 0.1925), (-1.089, -0.3743, 0.1925), (-0.6831, 1.626, 1.307), (-1.128, -0.6247, 0.5159), (-0.8349, 0.6434, 2.576), (-0.8349, 0.6434, 2.576), (-1.128, -0.6247, 0.5159), (-0.8349, 0.6434, 2.576), (-1.128, -0.6247, 0.5159), (-1.128, -0.6247, 0.5159), (-0.8349, 0.6434, 2.576), (-1.128, -0.6247, 0.5159), (-1.205, -1.125, 1.163), (-1.205, -1.125, 1.163), (-1.298, -1.437, -0.133), (-1.205, -1.125, 1.163), (-1.128, -0.6247, 0.5159), (-1.128, -0.6247, 0.5159), (-1.205, -1.125, 1.163), (-1.298, -1.437, -0.133), (-1.376, -1.938, 0.5139), (-1.376, -1.938, 0.5139), (-1.185, -0.705, -1.079), (-1.089, -0.3743, 0.1925), (-1.015, 0.1072, -0.4296), (-1.015, 0.1072, -0.4296), (-1.089, -0.3743, 0.1925), (-1.185, -0.705, -1.079), (-1.26, -1.186, -0.4565), (-1.26, -1.186, -0.4565), (-0.3081, -0.4962, 0.1916), (-0.2337, -0.01477, -0.4305), (0.01221, 1.225, 0.03639), (0.01221, 1.225, 0.03639), (-0.2337, -0.01477, -0.4305), (-0.3081, -0.4962, 0.1916), (-0.409, -0.8513, -1.099), (-0.409, -0.8513, -1.099), (-0.4834, -1.333, -0.4769), (-0.409, -0.8513, -1.099), (-0.3081, -0.4962, 0.1916), (-0.3081, -0.4962, 0.1916), (-0.217, -0.2583, 1.952), (-0.3081, -0.4962, 0.1916), (0.01221, 1.225, 0.03639), (0.01221, 1.225, 0.03639), (-0.3081, -0.4962, 0.1916), (-0.217, -0.2583, 1.952), (-0.3468, -0.7466, 0.515), (-0.3468, -0.7466, 0.515), (-0.4242, -1.247, 1.162), (-0.3468, -0.7466, 0.515), (-0.217, -0.2583, 1.952), (-0.217, -0.2583, 1.952), (-0.3468, -0.7466, 0.515), (-0.4242, -1.247, 1.162), (-0.5221, -1.583, -0.1534), (-0.5221, -1.583, -0.1534), (-0.5994, -2.084, 0.4935), (-0.5221, -1.583, -0.1534), (-0.4242, -1.247, 1.162), (-0.4242, -1.247, 1.162), (-0.195, 0.2356, -0.7539), (0.01221, 1.225, 0.03639), (-0.2337, -0.01477, -0.4305), (-0.2337, -0.01477, -0.4305), (0.01221, 1.225, 0.03639), (-0.195, 0.2356, -0.7539), (0.08662, 1.706, -0.5857), (0.08662, 1.706, -0.5857), (-0.195, 0.2356, -0.7539), (0.08662, 1.706, -0.5857), (-0.195, 0.2356, -0.7539), (-0.195, 0.2356, -0.7539), (0.08662, 1.706, -0.5857), (-0.195, 0.2356, -0.7539), (-0.2958, -0.1195, -2.044), (-0.2958, -0.1195, -2.044), (-0.3703, -0.6009, -1.422), (-0.2958, -0.1195, -2.044), (-0.195, 0.2356, -0.7539), (-0.195, 0.2356, -0.7539), (2.573, 2.023, -0.04328), (0.08662, 1.706, -0.5857), (-0.5313, 2.608, 0.03833), (-0.5313, 2.608, 0.03833), (0.08662, 1.706, -0.5857), (2.573, 2.023, -0.04328), (1.639, 1.413, -0.6265), (1.639, 1.413, -0.6265), (2.124, -0.1217, -1.757), (1.639, 1.413, -0.6265), (2.573, 2.023, -0.04328), (2.573, 2.023, -0.04328), (1.639, 1.413, -0.6265), (2.124, -0.1217, -1.757), (1.348, 0.02464, -1.736), (1.348, 0.02464, -1.736), (0.08662, 1.706, -0.5857), (-1.072, 0.02685, -2.024), (-0.5313, 2.608, 0.03833), (-0.5313, 2.608, 0.03833), (-1.072, 0.02685, -2.024), (0.08662, 1.706, -0.5857), (-0.2958, -0.1195, -2.044), (-0.2958, -0.1195, -2.044), (2.318, 0.6396, 0.1639), (2.124, -0.1217, -1.757), (2.573, 2.023, -0.04328), (2.573, 2.023, -0.04328), (2.124, -0.1217, -1.757), (2.318, 0.6396, 0.1639), (2.027, -0.7492, -0.9459), (2.027, -0.7492, -0.9459), (2.27, 0.05813, 2.495), (2.318, 0.6396, 0.1639), (2.573, 2.023, -0.04328), (2.573, 2.023, -0.04328), (2.318, 0.6396, 0.1639), (2.27, 0.05813, 2.495), (2.112, -0.6972, 1.891), (2.112, -0.6972, 1.891), (2.573, 2.023, -0.04328), (-0.6831, 1.626, 1.307), (2.27, 0.05813, 2.495), (2.27, 0.05813, 2.495), (-0.6831, 1.626, 1.307), (2.573, 2.023, -0.04328), (-0.5313, 2.608, 0.03833), (-0.5313, 2.608, 0.03833), (-0.6831, 1.626, 1.307), (-0.8349, 0.6434, 2.576), (2.27, 0.05813, 2.495), (2.27, 0.05813, 2.495), (1.542, 0.786, 0.1843), (2.112, -0.6972, 1.891), (-0.217, -0.2583, 1.952), (-0.217, -0.2583, 1.952), (2.112, -0.6972, 1.891), (1.542, 0.786, 0.1843), (2.318, 0.6396, 0.1639), (2.318, 0.6396, 0.1639), (0.01221, 1.225, 0.03639), (1.542, 0.786, 0.1843), (-0.217, -0.2583, 1.952), (-0.217, -0.2583, 1.952), (1.542, 0.786, 0.1843), (0.01221, 1.225, 0.03639), (1.542, 0.786, 0.1843), (1.542, 0.786, 0.1843), (0.08662, 1.706, -0.5857), (1.542, 0.786, 0.1843), (0.01221, 1.225, 0.03639), (0.01221, 1.225, 0.03639), (1.542, 0.786, 0.1843), (0.08662, 1.706, -0.5857), (1.639, 1.413, -0.6265), (1.639, 1.413, -0.6265), (-1.205, -1.125, 1.163), (-0.4242, -1.247, 1.162), (-0.217, -0.2583, 1.952), (-0.217, -0.2583, 1.952), (-0.4242, -1.247, 1.162), (-1.205, -1.125, 1.163), (-0.5994, -2.084, 0.4935), (-0.5994, -2.084, 0.4935), (-1.376, -1.938, 0.5139), (-0.5994, -2.084, 0.4935), (-1.205, -1.125, 1.163), (-1.205, -1.125, 1.163), (-0.217, -0.2583, 1.952), (-0.8349, 0.6434, 2.576), (-1.205, -1.125, 1.163), (-1.205, -1.125, 1.163), (-0.8349, 0.6434, 2.576), (-0.217, -0.2583, 1.952), (2.27, 0.05813, 2.495), (2.27, 0.05813, 2.495), (2.112, -0.6972, 1.891), (2.27, 0.05813, 2.495), (-0.217, -0.2583, 1.952), (-0.217, -0.2583, 1.952), (-0.3081, -0.4962, 0.1916), (-1.128, -0.6247, 0.5159), (-1.089, -0.3743, 0.1925), (-1.089, -0.3743, 0.1925), (-1.128, -0.6247, 0.5159), (-0.3081, -0.4962, 0.1916), (-0.3468, -0.7466, 0.515), (-0.3468, -0.7466, 0.515), (-0.9763, 0.3575, -0.753), (-0.2337, -0.01477, -0.4305), (-1.015, 0.1072, -0.4296), (-1.015, 0.1072, -0.4296), (-0.2337, -0.01477, -0.4305), (-0.9763, 0.3575, -0.753), (-0.195, 0.2356, -0.7539), (-0.195, 0.2356, -0.7539), (-1.26, -1.186, -0.4565), (-0.409, -0.8513, -1.099), (-0.4834, -1.333, -0.4769), (-0.4834, -1.333, -0.4769), (-0.409, -0.8513, -1.099), (-1.26, -1.186, -0.4565), (-1.185, -0.705, -1.079), (-1.185, -0.705, -1.079), (-1.089, -0.3743, 0.1925), (-0.4834, -1.333, -0.4769), (-0.3081, -0.4962, 0.1916), (-0.3081, -0.4962, 0.1916), (-0.4834, -1.333, -0.4769), (-1.089, -0.3743, 0.1925), (-1.26, -1.186, -0.4565), (-1.26, -1.186, -0.4565), (-0.409, -0.8513, -1.099), (-1.015, 0.1072, -0.4296), (-0.2337, -0.01477, -0.4305), (-0.2337, -0.01477, -0.4305), (-1.015, 0.1072, -0.4296), (-0.409, -0.8513, -1.099), (-1.185, -0.705, -1.079), (-1.185, -0.705, -1.079), (1.542, 0.786, 0.1843), (2.027, -0.7492, -0.9459), (2.318, 0.6396, 0.1639), (2.318, 0.6396, 0.1639), (2.027, -0.7492, -0.9459), (1.542, 0.786, 0.1843), (1.251, -0.6029, -0.9255), (1.251, -0.6029, -0.9255), (-0.9763, 0.3575, -0.753), (-0.3703, -0.6009, -1.422), (-0.195, 0.2356, -0.7539), (-0.195, 0.2356, -0.7539), (-0.3703, -0.6009, -1.422), (-0.9763, 0.3575, -0.753), (-1.146, -0.4546, -1.402), (-1.146, -0.4546, -1.402), (2.027, -0.7492, -0.9459), (1.348, 0.02464, -1.736), (2.124, -0.1217, -1.757), (2.124, -0.1217, -1.757), (1.348, 0.02464, -1.736), (2.027, -0.7492, -0.9459), (1.251, -0.6029, -0.9255), (1.251, -0.6029, -0.9255), (1.251, -0.6029, -0.9255), (1.639, 1.413, -0.6265), (1.348, 0.02464, -1.736), (1.348, 0.02464, -1.736), (1.639, 1.413, -0.6265), (1.251, -0.6029, -0.9255), (1.542, 0.786, 0.1843), (1.542, 0.786, 0.1843), (-0.3703, -0.6009, -1.422), (-1.072, 0.02685, -2.024), (-0.2958, -0.1195, -2.044), (-0.2958, -0.1195, -2.044), (-1.072, 0.02685, -2.024), (-0.3703, -0.6009, -1.422), (-1.146, -0.4546, -1.402), (-1.146, -0.4546, -1.402), (-1.376, -1.938, 0.5139), (-0.5221, -1.583, -0.1534), (-0.5994, -2.084, 0.4935), (-0.5994, -2.084, 0.4935), (-0.5221, -1.583, -0.1534), (-1.376, -1.938, 0.5139), (-1.298, -1.437, -0.133), (-1.298, -1.437, -0.133), (-0.5221, -1.583, -0.1534), (-1.128, -0.6247, 0.5159), (-0.3468, -0.7466, 0.515), (-0.3468, -0.7466, 0.515), (-1.128, -0.6247, 0.5159), (-0.5221, -1.583, -0.1534), (-1.298, -1.437, -0.133), (-1.298, -1.437, -0.133)], [], [(0, 1, 2, 3), (4, 5, 6, 7), (8, 9, 10, 11), (12, 13, 14, 15), (16, 17, 18, 19), (20, 21, 22, 23), (24, 25, 26, 27), (28, 29, 30, 31), (32, 33, 34, 35), (36, 37, 38, 39), (40, 41, 42, 43), (44, 45, 46, 47), (48, 49, 50, 51), (52, 53, 54, 55), (56, 57, 58, 59), (60, 61, 62, 63), (64, 65, 66, 67), (68, 69, 70, 71), (72, 73, 74, 75), (76, 77, 78, 79), (80, 81, 82, 83), (84, 85, 86, 87), (88, 89, 90, 91), (92, 93, 94, 95), (96, 97, 98, 99), (100, 101, 102, 103), (104, 105, 106, 107), (108, 109, 110, 111), (112, 113, 114, 115), (116, 117, 118, 119), (120, 121, 122, 123), (124, 125, 126, 127), (128, 129, 130, 131), (132, 133, 134, 135), (136, 137, 138, 139), (140, 141, 142, 143), (144, 145, 146, 147), (148, 149, 150, 151), (152, 153, 154, 155), (156, 157, 158, 159), (160, 161, 162, 163), (164, 165, 166, 167), (168, 169, 170, 171), (172, 173, 174, 175), (176, 177, 178, 179), (180, 181, 182, 183), (184, 185, 186, 187), (188, 189, 190, 191), (192, 193, 194, 195), (196, 197, 198, 199), (200, 201, 202, 203), (204, 205, 206, 207), (208, 209, 210, 211), (212, 213, 214, 215), (216, 217, 218, 219), (220, 221, 222, 223), (224, 225, 226, 227), (228, 229, 230, 231), (232, 233, 234, 235), (236, 237, 238, 239), (240, 241, 242, 243), (244, 245, 246, 247), (248, 249, 250, 251), (252, 253, 254, 255), (256, 257, 258, 259), (260, 261, 262, 263), (264, 265, 266, 267), (268, 269, 270, 271), (272, 273, 274, 275), (276, 277, 278, 279), (280, 281, 282, 283), (284, 285, 286, 287), (288, 289, 290, 291), (292, 293, 294, 295), (296, 297, 298, 299), (300, 301, 302, 303)])
me_mesh_010.use_remesh_preserve_volume = False
me_mesh_010.use_remesh_preserve_attributes = False
me_mesh_010.use_mirror_vertex_groups = False
me_mesh_010.update()
me_cube_003 = bpy.data.meshes.new('Cube.003')
me_cube_003.from_pydata([(-1.0, -1.0, -1.0), (-1.0, -1.0, 1.0), (-1.0, 1.0, -1.0), (-1.0, 1.0, 1.0), (1.0, -1.0, -1.0), (1.0, -1.0, 1.0), (1.0, 1.0, -1.0), (1.0, 1.0, 1.0)], [], [(1, 3, 2, 0), (3, 7, 6, 2), (7, 5, 4, 6), (5, 1, 0, 4), (0, 2, 6, 4), (5, 7, 3, 1)])
me_cube_003.materials.append(mat_aqua)
me_cube_003.use_remesh_preserve_volume = False
me_cube_003.use_remesh_preserve_attributes = False
me_cube_003.use_mirror_vertex_groups = False
me_cube_003.update()
me_cube_004 = bpy.data.meshes.new('Cube.004')
me_cube_004.from_pydata([(-1.0, -1.0, -1.0), (-1.0, -1.0, 1.0), (-1.0, 1.0, -1.0), (-1.0, 1.0, 1.0), (1.0, -1.0, -1.0), (1.0, -1.0, 1.0), (1.0, 1.0, -1.0), (1.0, 1.0, 1.0)], [], [(1, 3, 2, 0), (3, 7, 6, 2), (7, 5, 4, 6), (5, 1, 0, 4), (0, 2, 6, 4), (5, 7, 3, 1)])
me_cube_004.materials.append(mat_aqua)
me_cube_004.use_remesh_preserve_volume = False
me_cube_004.use_remesh_preserve_attributes = False
me_cube_004.use_mirror_vertex_groups = False
me_cube_004.update()
me_cube_006 = bpy.data.meshes.new('Cube.006')
me_cube_006.from_pydata([(-1.0, -1.0, -1.0), (-1.0, -1.0, 1.0), (-1.0, 1.0, -1.0), (-1.0, 1.0, 1.0), (1.0, -1.0, -1.0), (1.0, -1.0, 1.0), (1.0, 1.0, -1.0), (1.0, 1.0, 1.0), (-1.176, -1.176, 3.402), (-1.176, 1.176, 3.402), (1.176, 1.176, 3.402), (1.176, -1.176, 3.402)], [], [(1, 3, 2, 0), (3, 7, 6, 2), (7, 5, 4, 6), (5, 1, 0, 4), (0, 2, 6, 4), (3, 1, 8, 9), (11, 10, 9, 8), (1, 5, 11, 8), (7, 3, 9, 10), (5, 7, 10, 11)])
me_cube_006.materials.append(mat_gray)
me_cube_006.use_remesh_preserve_volume = False
me_cube_006.use_remesh_preserve_attributes = False
me_cube_006.use_mirror_vertex_groups = False
me_cube_006.update()
me_cylinder_014 = bpy.data.meshes.new('Cylinder.014')
me_cylinder_014.from_pydata([(0.0, 1.0, -1.0), (0.0, 1.0, 1.0), (0.3827, 0.9239, -1.0), (0.3827, 0.9239, 1.0), (0.7071, 0.7071, -1.0), (0.7071, 0.7071, 1.0), (0.9239, 0.3827, -1.0), (0.9239, 0.3827, 1.0), (1.0, -4.371e-08, -1.0), (1.0, -4.371e-08, 1.0), (0.9239, -0.3827, -1.0), (0.9239, -0.3827, 1.0), (0.7071, -0.7071, -1.0), (0.7071, -0.7071, 1.0), (0.3827, -0.9239, -1.0), (0.3827, -0.9239, 1.0), (1.51e-07, -1.0, -1.0), (1.51e-07, -1.0, 1.0), (-0.3827, -0.9239, -1.0), (-0.3827, -0.9239, 1.0), (-0.7071, -0.7071, -1.0), (-0.7071, -0.7071, 1.0), (-0.9239, -0.3827, -1.0), (-0.9239, -0.3827, 1.0), (-1.0, 1.192e-08, -1.0), (-1.0, 1.192e-08, 1.0), (-0.9239, 0.3827, -1.0), (-0.9239, 0.3827, 1.0), (-0.7071, 0.7071, -1.0), (-0.7071, 0.7071, 1.0), (-0.3827, 0.9239, -1.0), (-0.3827, 0.9239, 1.0)], [], [(0, 1, 3, 2), (2, 3, 5, 4), (4, 5, 7, 6), (6, 7, 9, 8), (8, 9, 11, 10), (10, 11, 13, 12), (12, 13, 15, 14), (14, 15, 17, 16), (16, 17, 19, 18), (18, 19, 21, 20), (20, 21, 23, 22), (22, 23, 25, 24), (24, 25, 27, 26), (26, 27, 29, 28), (3, 1, 31, 29, 27, 25, 23, 21, 19, 17, 15, 13, 11, 9, 7, 5), (28, 29, 31, 30), (30, 31, 1, 0), (0, 2, 4, 6, 8, 10, 12, 14, 16, 18, 20, 22, 24, 26, 28, 30)])
me_cylinder_014.materials.append(mat_blue)
me_cylinder_014.use_remesh_preserve_volume = False
me_cylinder_014.use_remesh_preserve_attributes = False
me_cylinder_014.use_mirror_vertex_groups = False
me_cylinder_014.update()

# ---- objects
ob_empty = bpy.data.objects.new('Empty', None)
ob_cylinder_010 = bpy.data.objects.new('Cylinder.010', me_cylinder_015)
ob_cylinder_004 = bpy.data.objects.new('Cylinder.004', me_cylinder_006)
ob_cylinder_003 = bpy.data.objects.new('Cylinder.003', me_cylinder_004)
ob_cylinder_005 = bpy.data.objects.new('Cylinder.005', me_cylinder_009)
ob_cylinder_006 = bpy.data.objects.new('Cylinder.006', me_cylinder_010)
ob_cylinder_007 = bpy.data.objects.new('Cylinder.007', me_cylinder_011)
ob_cylinder_008 = bpy.data.objects.new('Cylinder.008', me_cylinder_012)
ob_cube_005 = bpy.data.objects.new('Cube.005', me_cube_005)
ob_cube_002 = bpy.data.objects.new('Cube.002', me_cube_002)
ob_cube_001 = bpy.data.objects.new('Cube.001', me_cube_001)
ob_cylinder_002 = bpy.data.objects.new('Cylinder.002', me_cylinder_002)
ob_cylinder_001 = bpy.data.objects.new('Cylinder.001', me_cylinder_001)
ob_cylinder = bpy.data.objects.new('Cylinder', me_cylinder)
ob_cube = bpy.data.objects.new('Cube', me_cube)
ob_lamp = bpy.data.objects.new('Lamp', light_lamp)
ob_camera = bpy.data.objects.new('Camera', cam_camera)
ob_righthand = bpy.data.objects.new('righthand', me_mesh_011)
ob_lefthand = bpy.data.objects.new('lefthand', me_mesh_010)
ob_cube_003 = bpy.data.objects.new('Cube.003', me_cube_003)
ob_cube_004 = bpy.data.objects.new('Cube.004', me_cube_004)
ob_cube_006 = bpy.data.objects.new('Cube.006', me_cube_006)
ob_cylinder_009 = bpy.data.objects.new('Cylinder.009', me_cylinder_014)

# ---- transforms, parenting, visibility, modifiers, constraints
ob_empty.location = (0.0, 0.9306, -0.3788)
ob_empty.rotation_euler = (0.0, 6.283, 0.0)
ob_empty.empty_display_type = 'SINGLE_ARROW'
ob_empty.empty_image_offset = (0.0, 0.0)
ob_empty.lineart.crease_threshold = 0.0
ob_cylinder_010.parent = ob_empty
ob_cylinder_010.matrix_parent_inverse = Matrix(((1.0, 0.0, 0.0, 0.0), (0.0, 1.0, 0.0, -0.9306), (0.0, 0.0, 1.0, 0.3788), (0.0, 0.0, 0.0, 1.0)))
ob_cylinder_010.location = (0.0, 1.349, -0.3788)
ob_cylinder_010.rotation_euler = (1.571, 1.571, 0.0)
ob_cylinder_010.scale = (0.06, 0.06, 0.005)
ob_cylinder_010.lineart.crease_threshold = 0.0
ob_cylinder_004.parent = ob_empty
ob_cylinder_004.matrix_parent_inverse = Matrix(((1.0, 0.0, 0.0, 0.0), (0.0, 1.0, 0.0, -0.9306), (0.0, 0.0, 1.0, 0.3788), (0.0, 0.0, 0.0, 1.0)))
ob_cylinder_004.location = (0.0, 1.15, -0.3756)
ob_cylinder_004.rotation_euler = (1.571, 1.341e-07, 0.0)
ob_cylinder_004.scale = (0.14, 0.14, 0.02)
ob_cylinder_004.lineart.crease_threshold = 0.0
ob_cylinder_003.parent = ob_empty
ob_cylinder_003.matrix_parent_inverse = Matrix(((1.0, 0.0, 0.0, 0.0), (0.0, 1.0, 0.0, -0.9306), (0.0, 0.0, 1.0, 0.3788), (0.0, 0.0, 0.0, 1.0)))
ob_cylinder_003.location = (0.0, 0.9381, -0.3788)
ob_cylinder_003.rotation_euler = (1.571, 1.571, 0.0)
ob_cylinder_003.scale = (0.12, 0.12, 0.32)
ob_cylinder_003.lineart.crease_threshold = 0.0
ob_cylinder_005.parent = ob_empty
ob_cylinder_005.matrix_parent_inverse = Matrix(((1.0, 0.0, 0.0, 0.0), (0.0, 1.0, 0.0, -0.9306), (0.0, 0.0, 1.0, 0.3788), (0.0, 0.0, 0.0, 1.0)))
ob_cylinder_005.location = (0.0, 0.7052, -0.3756)
ob_cylinder_005.rotation_euler = (1.571, 1.571, 0.0)
ob_cylinder_005.scale = (0.15, 0.15, 0.04)
ob_cylinder_005.lineart.crease_threshold = 0.0
ob_cylinder_006.parent = ob_empty
ob_cylinder_006.matrix_parent_inverse = Matrix(((1.0, 0.0, 0.0, 0.0), (0.0, 1.0, 0.0, -0.9306), (0.0, 0.0, 1.0, 0.3788), (0.0, 0.0, 0.0, 1.0)))
ob_cylinder_006.location = (0.0, 0.8703, -0.3756)
ob_cylinder_006.rotation_euler = (1.571, 1.571, 0.0)
ob_cylinder_006.scale = (0.14, 0.14, 0.02)
ob_cylinder_006.lineart.crease_threshold = 0.0
ob_cylinder_007.parent = ob_empty
ob_cylinder_007.matrix_parent_inverse = Matrix(((1.0, 0.0, 0.0, 0.0), (0.0, 1.0, 0.0, -0.9306), (0.0, 0.0, 1.0, 0.3788), (0.0, 0.0, 0.0, 1.0)))
ob_cylinder_007.location = (0.0, 1.01, -0.3756)
ob_cylinder_007.rotation_euler = (1.571, 1.571, 0.0)
ob_cylinder_007.scale = (0.14, 0.14, 0.02)
ob_cylinder_007.lineart.crease_threshold = 0.0
ob_cylinder_008.parent = ob_empty
ob_cylinder_008.matrix_parent_inverse = Matrix(((1.0, 0.0, 0.0, 0.0), (0.0, 1.0, 0.0, -0.9306), (0.0, 0.0, 1.0, 0.3788), (0.0, 0.0, 0.0, 1.0)))
ob_cylinder_008.location = (0.0, 1.15, -0.3756)
ob_cylinder_008.rotation_euler = (1.571, 1.571, 0.0)
ob_cylinder_008.scale = (0.14, 0.14, 0.02)
ob_cylinder_008.lineart.crease_threshold = 0.0
ob_cube_005.location = (-0.1518, 0.1968, -0.2108)
ob_cube_005.rotation_euler = (0.0, -0.5236, 0.0)
ob_cube_005.scale = (0.03, 0.1, 0.08)
ob_cube_005.lineart.crease_threshold = 0.0
ob_cube_002.location = (0.0, 0.5198, 0.003573)
ob_cube_002.scale = (0.135, 0.02, 0.02)
ob_cube_002.lineart.crease_threshold = 0.0
ob_cube_001.location = (0.0, 0.5198, -0.2151)
ob_cube_001.rotation_euler = (0.0, 0.0, 1.571)
ob_cube_001.scale = (0.03, 0.16, 0.04)
ob_cube_001.lineart.crease_threshold = 0.0
ob_cylinder_002.location = (0.0, 0.5198, -0.3788)
ob_cylinder_002.rotation_euler = (1.571, 1.571, 0.0)
ob_cylinder_002.scale = (0.2, 0.2, 0.03)
ob_cylinder_002.lineart.crease_threshold = 0.0
ob_cylinder_001.location = (-0.1996, 0.1957, -0.5044)
ob_cylinder_001.rotation_euler = (1.571, 1.571, 0.0)
ob_cylinder_001.scale = (0.16, 0.16, 0.19)
ob_cylinder_001.lineart.crease_threshold = 0.0
ob_cylinder.location = (0.0, 0.2069, -0.3788)
ob_cylinder.rotation_euler = (1.571, 1.571, 0.0)
ob_cylinder.scale = (0.18, 0.18, 0.31)
ob_cylinder.lineart.crease_threshold = 0.0
ob_cube.location = (0.0, -0.06447, -0.01661)
ob_cube.scale = (0.06, 0.06, 0.14)
ob_cube.lineart.crease_threshold = 0.0
ob_lamp.location = (4.076, 0.941, 5.548)
ob_lamp.rotation_euler = (0.6503, 0.05522, 1.866)
ob_lamp.lock_rotations_4d = False
ob_lamp.empty_display_type = 'ARROWS'
ob_lamp.color = (0.0, 0.0, 0.0, 0.0)
ob_lamp.lineart.crease_threshold = 0.0
ob_camera.location = (7.481, -6.572, 4.988)
ob_camera.rotation_euler = (1.109, 0.01082, 0.8149)
ob_camera.lock_rotations_4d = False
ob_camera.empty_display_type = 'ARROWS'
ob_camera.color = (0.0, 0.0, 0.0, 0.0)
ob_camera.display_type = 'WIRE'
ob_camera.lineart.crease_threshold = 0.0
ob_righthand.location = (0.06219, -0.05295, -0.01268)
ob_righthand.rotation_euler = (2.305, 0.1217, 0.1382)
ob_righthand.scale = (0.1, 0.1, 0.1)
ob_righthand.lock_rotations_4d = False
ob_righthand.empty_display_type = 'ARROWS'
ob_righthand.lineart.crease_threshold = 0.0
ob_lefthand.location = (0.00568, 0.5759, -0.04674)
ob_lefthand.rotation_euler = (0.9443, 0.3648, -1.468)
ob_lefthand.scale = (0.1, 0.1, 0.1)
ob_lefthand.lock_rotations_4d = False
ob_lefthand.empty_display_type = 'ARROWS'
ob_lefthand.lineart.crease_threshold = 0.0
ob_cube_003.location = (0.1275, 0.5198, -0.09548)
ob_cube_003.scale = (0.02, 0.02, 0.08)
ob_cube_003.lineart.crease_threshold = 0.0
ob_cube_004.location = (-0.1275, 0.5198, -0.09548)
ob_cube_004.scale = (0.02, 0.02, 0.08)
ob_cube_004.lineart.crease_threshold = 0.0
ob_cube_006.location = (0.1518, 0.1968, -0.2108)
ob_cube_006.rotation_euler = (0.0, 0.5236, 0.0)
ob_cube_006.scale = (0.03, 0.1, 0.08)
ob_cube_006.lineart.crease_threshold = 0.0
ob_cylinder_009.location = (0.0, 0.1967, -0.3788)
ob_cylinder_009.rotation_euler = (1.571, 1.571, 0.0)
ob_cylinder_009.scale = (0.2, 0.2, 0.1013)
ob_cylinder_009.lineart.crease_threshold = 0.0

# ---- collection membership
col_collection_1.objects.link(ob_empty)
col_collection_1.objects.link(ob_cylinder_010)
col_collection_1.objects.link(ob_cylinder_004)
col_collection_1.objects.link(ob_cylinder_003)
col_collection_1.objects.link(ob_cylinder_005)
col_collection_1.objects.link(ob_cylinder_006)
col_collection_1.objects.link(ob_cylinder_007)
col_collection_1.objects.link(ob_cylinder_008)
col_collection_1.objects.link(ob_cube_005)
col_collection_1.objects.link(ob_cube_002)
col_collection_1.objects.link(ob_cube_001)
col_collection_1.objects.link(ob_cylinder_002)
col_collection_1.objects.link(ob_cylinder_001)
col_collection_1.objects.link(ob_cylinder)
col_collection_1.objects.link(ob_cube)
col_collection_1.objects.link(ob_lamp)
col_collection_1.objects.link(ob_camera)
col_collection_1.objects.link(ob_righthand)
col_collection_1.objects.link(ob_lefthand)
col_collection_1.objects.link(ob_cube_003)
col_collection_1.objects.link(ob_cube_004)
col_collection_1.objects.link(ob_cube_006)
col_collection_1.objects.link(ob_cylinder_009)

# ---- scene / render settings (as saved in the file)
scene.camera = ob_camera
scene.frame_start = 1; scene.frame_end = 250; scene.frame_set(20)
scene.render.engine = 'BLENDER_EEVEE_NEXT'
scene.render.resolution_percentage = 50
scene.render.dither_intensity = 0.0
scene.cycles.use_denoising = False
scene.cycles.samples = 128
scene.cycles.sampling_pattern = 'TABULATED_SOBOL'
scene.cycles.light_sampling_threshold = 0.0
scene.cycles.use_adaptive_sampling = False
scene.cycles.use_light_tree = False
scene.cycles.blur_glossy = 0.0
scene.cycles.sample_clamp_indirect = 0.0
scene.view_settings.view_transform = 'Standard'
bpy.context.view_layer.update()
